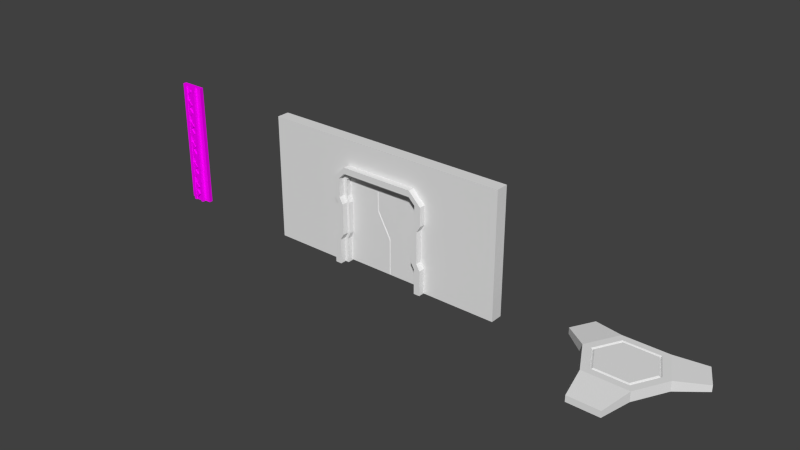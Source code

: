 # Source: ProductionAssets.blend  (saved by Blender 2.74.0; exported with 4.5.12 LTS)
import bpy
from mathutils import Matrix  # noqa: F401  (used for matrix-valued properties, if any)

bpy.ops.wm.read_factory_settings(use_empty=True)
scene = bpy.context.scene
scene.name = 'Main'

# ---- collections
col_collection_1 = bpy.data.collections.new('Collection 1'); scene.collection.children.link(col_collection_1)

# ---- images (referenced by path relative to the original .blend; pixels are not part of the script)
import os
ASSET_DIR = os.environ.get("B2B_ASSET_DIR", "")  # directory of the original .blend (textures are referenced by path, not embedded)
HERE = os.path.dirname(os.path.abspath(__file__))  # packed textures are extracted next to this script under _unpacked/

def load_image(name, relpath, width, height, colorspace="sRGB"):
    """Load a texture the original file referenced (path relative to the .blend, or extracted next to this script)."""
    p = next((c for c in (os.path.join(HERE, relpath), os.path.join(ASSET_DIR, relpath)) if relpath and os.path.exists(c)), "")
    if p:
        img = bpy.data.images.load(p, check_existing=True)
        img.name = name
    else:  # same state as the original file: an image datablock whose file is absent (Cycles renders it pink)
        img = bpy.data.images.new(name, width, height)
        img.source = "FILE"
        img.filepath = "//" + (relpath or name)
    img.colorspace_settings.name = colorspace
    return img
img_button_001 = load_image('Button.001', 'Textures/ButtonIllumination-ColorMap.png', 1024, 1024, 'sRGB')
img_lightbar_000 = load_image('LightBar.000', 'Textures/LightBarIllumination.png', 1024, 1024, 'sRGB')

# ---- materials (node trees are filled in below, after node groups)
mat_material_001 = bpy.data.materials.new('Material.001')
mat_material_001.alpha_threshold = 0.0
mat_material_001.roughness = 0.5
mat_material_001.line_color = (0.0, 0.0, 0.0, 1.0)
mat_buttonmaterial_001 = bpy.data.materials.new('ButtonMaterial.001')
mat_buttonmaterial_001.alpha_threshold = 0.0
mat_buttonmaterial_001.roughness = 0.5
mat_lightbar_000 = bpy.data.materials.new('LightBar.000')
mat_lightbar_000.alpha_threshold = 0.0
mat_lightbar_000.roughness = 0.5

# ---- material node trees
mat_buttonmaterial_001.use_nodes = True; mat_buttonmaterial_001.node_tree.nodes.clear()
_N = mat_buttonmaterial_001.node_tree.nodes; _L = mat_buttonmaterial_001.node_tree.links
n0 = _N.new('ShaderNodeOutputMaterial'); n0.name = 'Material Output'; n0.location = (300, 300)
n1 = _N.new('ShaderNodeBsdfDiffuse'); n1.name = 'Diffuse BSDF'; n1.location = (10, 300)
n2 = _N.new('ShaderNodeTexImage'); n2.name = 'Image Texture'; n2.location = (-158, 311)
n2.width = 140
n2.image = img_button_001
_L.new(n1.outputs[0], n0.inputs[0])
n0.is_active_output = True
mat_lightbar_000.use_nodes = True; mat_lightbar_000.node_tree.nodes.clear()
_N = mat_lightbar_000.node_tree.nodes; _L = mat_lightbar_000.node_tree.links
n0 = _N.new('ShaderNodeOutputMaterial'); n0.name = 'Material Output'; n0.location = (300, 300)
n1 = _N.new('ShaderNodeBsdfDiffuse'); n1.name = 'Diffuse BSDF'; n1.location = (10, 300)
n2 = _N.new('ShaderNodeTexImage'); n2.name = 'Image Texture'; n2.location = (-172, 341)
n2.width = 140
n2.image = img_lightbar_000
_L.new(n1.outputs[0], n0.inputs[0])
_L.new(n2.outputs[0], n1.inputs[0])
n0.is_active_output = True

# ---- world
world_world = bpy.data.worlds.new('World'); scene.world = world_world
world_world.color = (0.05088, 0.05088, 0.05088)
world_world.use_sun_shadow = False
world_world.sun_shadow_jitter_overblur = 0.0
world_world.cycles.sampling_method = 'MANUAL'
world_world.cycles.sample_map_resolution = 256

# ---- meshes
me_doorframemesh = bpy.data.meshes.new('DoorFrameMesh')
me_doorframemesh.from_pydata([(-3.5, 1.0, 0.0), (-3.5, -1.0, 0.0), (-4.0, -1.0, 0.0), (-4.0, 1.0, 0.0), (-3.5, 1.0, 2.0), (-3.5, -1.0, 2.0), (-4.0, -1.0, 2.0), (-4.0, 1.0, 2.0), (-3.2, 1.0, 2.5), (-3.2, -1.0, 2.5), (-3.7, -1.0, 2.5), (-3.7, 1.0, 2.5), (-3.2, 1.0, 5.0), (-3.2, -1.0, 5.0), (-3.7, -1.0, 5.0), (-3.7, 1.0, 5.0), (-3.5, 1.0, 5.5), (-3.5, -1.0, 5.5), (-4.0, -1.0, 5.5), (-4.0, 1.0, 5.5), (-3.5, 1.0, 7.0), (-3.5, -1.0, 7.0), (-4.0, -1.0, 7.0), (-4.0, 1.0, 7.0), (-3.0, 1.0, 7.5), (-3.0, -1.0, 7.5), (-3.0, -1.0, 8.0), (-3.0, 1.0, 8.0), (0.0, 1.0, 7.5), (0.0, -1.0, 7.5), (0.0, -1.0, 8.0), (0.0, 1.0, 8.0), (-3.5, 0.5, 0.0), (-3.5, -0.5, 0.0), (-4.0, -0.5, 0.0), (-4.0, 0.5, 0.0), (-3.5, 0.5, 2.0), (-3.5, -0.5, 2.0), (-4.0, -0.5, 2.0), (-4.0, 0.5, 2.0), (-3.2, 0.5, 2.5), (-3.2, -0.5, 2.5), (-3.7, -0.5, 2.5), (-3.7, 0.5, 2.5), (-3.2, 0.5, 5.0), (-3.2, -0.5, 5.0), (-3.7, -0.5, 5.0), (-3.7, 0.5, 5.0), (-3.5, 0.5, 5.5), (-3.5, -0.5, 5.5), (-4.0, -0.5, 5.5), (-4.0, 0.5, 5.5), (-3.5, 0.5, 7.0), (-3.5, -0.5, 7.0), (-4.0, -0.5, 7.0), (-4.0, 0.5, 7.0), (-3.0, 0.5, 7.5), (-3.0, -0.5, 7.5), (-3.0, -0.5, 8.0), (-3.0, 0.5, 8.0), (0.0, 0.5, 7.5), (0.0, -0.5, 7.5), (0.0, -0.5, 8.0), (0.0, 0.5, 8.0), (-10.0, -0.5, 0.0), (-10.0, 0.5, 0.0), (-10.0, -0.5, 2.0), (-10.0, 0.5, 2.0), (-10.0, -0.5, 2.5), (-10.0, 0.5, 2.5), (-10.0, -0.5, 5.0), (-10.0, 0.5, 5.0), (-10.0, -0.5, 5.5), (-10.0, 0.5, 5.5), (-10.0, -0.5, 10.0), (-10.0, 0.5, 10.0), (-3.0, -0.5, 10.0), (-3.0, 0.5, 10.0), (0.0, -0.5, 10.0), (0.0, 0.5, 10.0), (-3.2, 0.5, 0.0), (-3.2, -0.5, 0.0), (-3.2, 0.5, 2.0), (-3.2, -0.5, 2.0), (-3.0, 0.5, 2.5), (-3.0, -0.5, 2.5), (-3.0, 0.5, 5.0), (-3.0, -0.5, 5.0), (-3.2, 0.5, 5.5), (-3.2, -0.5, 5.5), (-3.2, 0.5, 6.8), (-3.2, -0.5, 6.8), (-2.8, 0.5, 7.2), (-2.8, -0.5, 7.2), (0.0, 0.5, 7.2), (0.0, -0.5, 7.2)], [], [(33, 1, 2, 34), (38, 6, 10, 42), (33, 37, 5, 1), (1, 5, 6, 2), (35, 39, 7, 3), (4, 0, 3, 7), (42, 10, 14, 46), (6, 5, 9, 10), (4, 7, 11, 8), (36, 4, 8, 40), (46, 14, 18, 50), (10, 9, 13, 14), (8, 11, 15, 12), (40, 8, 12, 44), (50, 18, 22, 54), (14, 13, 17, 18), (12, 15, 19, 16), (44, 12, 16, 48), (54, 22, 26, 58), (18, 17, 21, 22), (16, 19, 23, 20), (48, 16, 20, 52), (58, 26, 30, 62), (22, 21, 25, 26), (20, 23, 27, 24), (52, 20, 24, 56), (26, 25, 29, 30), (24, 27, 31, 28), (56, 24, 28, 60), (25, 57, 61, 29), (57, 53, 91, 93), (21, 53, 57, 25), (33, 32, 80, 81), (27, 59, 63, 31), (38, 42, 68, 66), (17, 49, 53, 21), (40, 44, 86, 84), (23, 55, 59, 27), (51, 47, 71, 73), (13, 45, 49, 17), (53, 49, 89, 91), (19, 51, 55, 23), (58, 62, 78, 76), (9, 41, 45, 13), (36, 40, 84, 82), (15, 47, 51, 19), (47, 43, 69, 71), (5, 37, 41, 9), (60, 61, 95, 94), (11, 43, 47, 15), (54, 58, 76, 74), (2, 6, 38, 34), (34, 38, 66, 64), (0, 4, 36, 32), (49, 45, 87, 89), (7, 39, 43, 11), (50, 54, 74, 72), (0, 32, 35, 3), (32, 33, 34, 35), (77, 76, 78, 79), (75, 74, 76, 77), (73, 72, 74, 75), (71, 70, 72, 73), (69, 68, 70, 71), (64, 66, 67, 65), (67, 66, 68, 69), (55, 51, 73, 75), (39, 35, 65, 67), (62, 63, 79, 78), (42, 46, 70, 68), (59, 55, 75, 77), (46, 50, 72, 70), (35, 34, 64, 65), (63, 59, 77, 79), (43, 39, 67, 69), (93, 92, 94, 95), (91, 90, 92, 93), (89, 88, 90, 91), (87, 86, 88, 89), (85, 84, 86, 87), (83, 82, 84, 85), (80, 82, 83, 81), (32, 36, 82, 80), (61, 57, 93, 95), (44, 48, 88, 86), (48, 52, 90, 88), (41, 37, 83, 85), (52, 56, 92, 90), (45, 41, 85, 87), (37, 33, 81, 83), (56, 60, 94, 92)])
me_doorframemesh.materials.append(mat_material_001)
me_doorframemesh.use_remesh_preserve_volume = False
me_doorframemesh.use_remesh_preserve_attributes = False
me_doorframemesh.use_mirror_vertex_groups = False
me_doorframemesh.update()
me_doorframemesh.normals_split_custom_set([tuple(v) for v in zip(*[iter([0.0, 0.0, -1.0, 0.0, 0.0, -1.0, 0.0, 0.0, -1.0, 0.0, 0.0, -1.0, -0.8575, 8.178e-07, 0.5145, -0.8575, 8.178e-07, 0.5145, -0.8575, 8.178e-07, 0.5145, -0.8575, 8.178e-07, 0.5145, 1.0, -9.537e-07, 1.788e-07, 1.0, -9.537e-07, 1.788e-07, 1.0, -9.537e-07, 1.788e-07, 1.0, -9.537e-07, 1.788e-07, -1.132e-06, -1.0, -1.192e-07, -1.132e-06, -1.0, -1.192e-07, -1.132e-06, -1.0, -1.192e-07, -1.132e-06, -1.0, -1.192e-07, -1.0, 4.768e-07, -1.192e-07, -1.0, 4.768e-07, -1.192e-07, -1.0, 4.768e-07, -1.192e-07, -1.0, 4.768e-07, -1.192e-07, 9.537e-07, 1.0, 1.788e-07, 9.537e-07, 1.0, 1.788e-07, 9.537e-07, 1.0, 1.788e-07, 9.537e-07, 1.0, 1.788e-07, -1.0, 7.629e-07, 0.0, -1.0, 7.629e-07, 0.0, -1.0, 7.629e-07, 0.0, -1.0, 7.629e-07, 0.0, -1.907e-06, -1.0, 1.192e-06, -1.907e-06, -1.0, 1.192e-06, -1.907e-06, -1.0, 1.192e-06, -1.907e-06, -1.0, 1.192e-06, 1.073e-06, 1.0, -4.768e-07, 1.073e-06, 1.0, -4.768e-07, 1.073e-06, 1.0, -4.768e-07, 1.073e-06, 1.0, -4.768e-07, 0.8575, -8.178e-07, -0.5145, 0.8575, -8.178e-07, -0.5145, 0.8575, -8.178e-07, -0.5145, 0.8575, -8.178e-07, -0.5145, -0.8575, 8.178e-07, -0.5145, -0.8575, 8.178e-07, -0.5145, -0.8575, 8.178e-07, -0.5145, -0.8575, 8.178e-07, -0.5145, -1.907e-06, -1.0, 0.0, -1.907e-06, -1.0, 0.0, -1.907e-06, -1.0, 0.0, -1.907e-06, -1.0, 0.0, 1.073e-06, 1.0, 0.0, 1.073e-06, 1.0, 0.0, 1.073e-06, 1.0, 0.0, 1.073e-06, 1.0, 0.0, 1.0, -7.629e-07, 0.0, 1.0, -7.629e-07, 0.0, 1.0, -7.629e-07, 0.0, 1.0, -7.629e-07, 0.0, -1.0, 1.272e-06, 0.0, -1.0, 1.272e-06, 0.0, -1.0, 1.272e-06, 0.0, -1.0, 1.272e-06, 0.0, -1.907e-06, -1.0, -1.192e-06, -1.907e-06, -1.0, -1.192e-06, -1.907e-06, -1.0, -1.192e-06, -1.907e-06, -1.0, -1.192e-06, 1.073e-06, 1.0, 4.768e-07, 1.073e-06, 1.0, 4.768e-07, 1.073e-06, 1.0, 4.768e-07, 1.073e-06, 1.0, 4.768e-07, 0.8575, -8.178e-07, 0.5145, 0.8575, -8.178e-07, 0.5145, 0.8575, -8.178e-07, 0.5145, 0.8575, -8.178e-07, 0.5145, -0.7071, 3.372e-07, 0.7071, -0.7071, 3.372e-07, 0.7071, -0.7071, 3.372e-07, 0.7071, -0.7071, 3.372e-07, 0.7071, -1.907e-06, -1.0, 0.0, -1.907e-06, -1.0, 0.0, -1.907e-06, -1.0, 0.0, -1.907e-06, -1.0, 0.0, 1.073e-06, 1.0, 0.0, 1.073e-06, 1.0, 0.0, 1.073e-06, 1.0, 0.0, 1.073e-06, 1.0, 0.0, 1.0, -1.272e-06, 0.0, 1.0, -1.272e-06, 0.0, 1.0, -1.272e-06, 0.0, 1.0, -1.272e-06, 0.0, 0.0, 0.0, 1.0, 0.0, 0.0, 1.0, 0.0, 0.0, 1.0, 0.0, 0.0, 1.0, -8.742e-07, -1.0, 1.113e-06, -8.742e-07, -1.0, 1.113e-06, -8.742e-07, -1.0, 1.113e-06, -8.742e-07, -1.0, 1.113e-06, 3.576e-07, 1.0, -6.358e-07, 3.576e-07, 1.0, -6.358e-07, 3.576e-07, 1.0, -6.358e-07, 3.576e-07, 1.0, -6.358e-07, 0.7071, -3.372e-07, -0.7071, 0.7071, -3.372e-07, -0.7071, 0.7071, -3.372e-07, -0.7071, 0.7071, -3.372e-07, -0.7071, 0.0, -1.0, 0.0, 0.0, -1.0, 0.0, 0.0, -1.0, 0.0, 0.0, -1.0, 0.0, 0.0, 1.0, 0.0, 0.0, 1.0, 0.0, 0.0, 1.0, 0.0, 0.0, 1.0, 0.0, 0.0, 0.0, -1.0, 0.0, 0.0, -1.0, 0.0, 0.0, -1.0, 0.0, 0.0, -1.0, 0.0, 0.0, -1.0, 0.0, 0.0, -1.0, 0.0, 0.0, -1.0, 0.0, 0.0, -1.0, 0.0, -1.0, 0.0, 0.0, -1.0, 0.0, 0.0, -1.0, 0.0, 0.0, -1.0, 0.0, 0.7071, -6.743e-07, -0.7071, 0.7071, -6.743e-07, -0.7071, 0.7071, -6.743e-07, -0.7071, 0.7071, -6.743e-07, -0.7071, 0.0, 0.0, -1.0, 0.0, 0.0, -1.0, 0.0, 0.0, -1.0, 0.0, 0.0, -1.0, 0.0, 0.0, 1.0, 0.0, 0.0, 1.0, 0.0, 0.0, 1.0, 0.0, 0.0, 1.0, 0.0, -1.0, 0.0, 0.0, -1.0, 0.0, 0.0, -1.0, 0.0, 0.0, -1.0, 0.0, 1.0, -1.272e-06, 0.0, 1.0, -1.272e-06, 0.0, 1.0, -1.272e-06, 0.0, 1.0, -1.272e-06, 0.0, 0.0, 1.0, 0.0, 0.0, 1.0, 0.0, 0.0, 1.0, 0.0, 0.0, 1.0, 0.0, -0.7071, 0.0, 0.7071, -0.7071, 0.0, 0.7071, -0.7071, 0.0, 0.7071, -0.7071, 0.0, 0.7071, 0.0, 1.0, 0.0, 0.0, 1.0, 0.0, 0.0, 1.0, 0.0, 0.0, 1.0, 0.0, 0.8575, -1.636e-06, 0.5145, 0.8575, -1.636e-06, 0.5145, 0.8575, -1.636e-06, 0.5145, 0.8575, -1.636e-06, 0.5145, 0.0, -1.0, 0.0, 0.0, -1.0, 0.0, 0.0, -1.0, 0.0, 0.0, -1.0, 0.0, -1.0, 0.0, 0.0, -1.0, 0.0, 0.0, -1.0, 0.0, 0.0, -1.0, 0.0, 0.0, 0.0, -1.0, 0.0, 0.0, -1.0, 0.0, 0.0, -1.0, 0.0, 0.0, -1.0, 0.0, 1.0, -1.526e-06, 0.0, 1.0, -1.526e-06, 0.0, 1.0, -1.526e-06, 0.0, 1.0, -1.526e-06, 0.0, 0.0, 1.0, 0.0, 0.0, 1.0, 0.0, 0.0, 1.0, 0.0, 0.0, 1.0, 0.0, -0.8575, 0.0, -0.5145, -0.8575, 0.0, -0.5145, -0.8575, 0.0, -0.5145, -0.8575, 0.0, -0.5145, 0.0, 1.0, 0.0, 0.0, 1.0, 0.0, 0.0, 1.0, 0.0, 0.0, 1.0, 0.0, 0.8575, -1.636e-06, -0.5145, 0.8575, -1.636e-06, -0.5145, 0.8575, -1.636e-06, -0.5145, 0.8575, -1.636e-06, -0.5145, 1.0, 0.0, 0.0, 1.0, 0.0, 0.0, 1.0, 0.0, 0.0, 1.0, 0.0, 0.0, -1.0, 0.0, 0.0, -1.0, 0.0, 0.0, -1.0, 0.0, 0.0, -1.0, 0.0, 0.0, 0.0, -1.0, 0.0, 0.0, -1.0, 0.0, 0.0, -1.0, 0.0, 0.0, -1.0, 0.0, -1.0, 0.0, -1.192e-07, -1.0, 0.0, -1.192e-07, -1.0, 0.0, -1.192e-07, -1.0, 0.0, -1.192e-07, 0.0, -1.0, 0.0, 0.0, -1.0, 0.0, 0.0, -1.0, 0.0, 0.0, -1.0, 0.0, 1.0, -4.768e-07, -1.192e-07, 1.0, -4.768e-07, -1.192e-07, 1.0, -4.768e-07, -1.192e-07, 1.0, -4.768e-07, -1.192e-07, 0.0, -1.0, 0.0, 0.0, -1.0, 0.0, 0.0, -1.0, 0.0, 0.0, -1.0, 0.0, -0.8575, 0.0, 0.5145, -0.8575, 0.0, 0.5145, -0.8575, 0.0, 0.5145, -0.8575, 0.0, 0.5145, 0.0, -1.0, 0.0, 0.0, -1.0, 0.0, 0.0, -1.0, 0.0, 0.0, -1.0, 0.0, 0.0, 0.0, -1.0, 0.0, 0.0, -1.0, 0.0, 0.0, -1.0, 0.0, 0.0, -1.0, 0.0, 0.0, -1.0, 0.0, 0.0, -1.0, 0.0, 0.0, -1.0, 0.0, 0.0, -1.0, 0.0, 0.0, 1.0, 0.0, 0.0, 1.0, 0.0, 0.0, 1.0, 0.0, 0.0, 1.0, 0.0, 0.0, 1.0, 0.0, 0.0, 1.0, 0.0, 0.0, 1.0, 0.0, 0.0, 1.0, -1.0, 0.0, 0.0, -1.0, 0.0, 0.0, -1.0, 0.0, 0.0, -1.0, 0.0, 0.0, -1.0, 0.0, 0.0, -1.0, 0.0, 0.0, -1.0, 0.0, 0.0, -1.0, 0.0, 0.0, -1.0, 0.0, 0.0, -1.0, 0.0, 0.0, -1.0, 0.0, 0.0, -1.0, 0.0, 0.0, -1.0, 0.0, 0.0, -1.0, 0.0, 0.0, -1.0, 0.0, 0.0, -1.0, 0.0, 0.0, -1.0, 0.0, 0.0, -1.0, 0.0, 0.0, -1.0, 0.0, 0.0, -1.0, 0.0, 0.0, 0.0, 1.0, 0.0, 0.0, 1.0, 0.0, 0.0, 1.0, 0.0, 0.0, 1.0, 0.0, 0.0, 1.0, 0.0, 0.0, 1.0, 0.0, 0.0, 1.0, 0.0, 0.0, 1.0, 0.0, 1.0, 0.0, 0.0, 1.0, 0.0, 0.0, 1.0, 0.0, 0.0, 1.0, 0.0, 0.0, 0.0, -1.0, 0.0, 0.0, -1.0, 0.0, 0.0, -1.0, 0.0, 0.0, -1.0, 0.0, 0.0, 1.0, 0.0, 0.0, 1.0, 0.0, 0.0, 1.0, 0.0, 0.0, 1.0, 0.0, 0.0, -1.0, 0.0, 0.0, -1.0, 0.0, 0.0, -1.0, 0.0, 0.0, -1.0, 0.0, 0.0, 0.0, -1.0, 0.0, 0.0, -1.0, 0.0, 0.0, -1.0, 0.0, 0.0, -1.0, 0.0, 1.0, 0.0, 0.0, 1.0, 0.0, 0.0, 1.0, 0.0, 0.0, 1.0, 0.0, 0.0, 1.0, 0.0, 0.0, 1.0, 0.0, 0.0, 1.0, 0.0, 0.0, 1.0, 0.0, 0.0, 0.0, -1.0, 0.0, 0.0, -1.0, 0.0, 0.0, -1.0, 0.0, 0.0, -1.0, 0.7071, 0.0, -0.7071, 0.7071, 0.0, -0.7071, 0.7071, 0.0, -0.7071, 0.7071, 0.0, -0.7071, 1.0, 0.0, 0.0, 1.0, 0.0, 0.0, 1.0, 0.0, 0.0, 1.0, 0.0, 0.0, 0.9285, 0.0, 0.3714, 0.9285, 0.0, 0.3714, 0.9285, 0.0, 0.3714, 0.9285, 0.0, 0.3714, 1.0, 0.0, 0.0, 1.0, 0.0, 0.0, 1.0, 0.0, 0.0, 1.0, 0.0, 0.0, 0.9285, 0.0, -0.3714, 0.9285, 0.0, -0.3714, 0.9285, 0.0, -0.3714, 0.9285, 0.0, -0.3714, 1.0, 0.0, 0.0, 1.0, 0.0, 0.0, 1.0, 0.0, 0.0, 1.0, 0.0, 0.0, 0.0, 1.0, 0.0, 0.0, 1.0, 0.0, 0.0, 1.0, 0.0, 0.0, 1.0, 0.0, 0.0, -1.0, 0.0, 0.0, -1.0, 0.0, 0.0, -1.0, 0.0, 0.0, -1.0, 0.0, 0.0, 1.0, 0.0, 0.0, 1.0, 0.0, 0.0, 1.0, 0.0, 0.0, 1.0, 0.0, 0.0, 1.0, 0.0, 0.0, 1.0, 0.0, 0.0, 1.0, 0.0, 0.0, 1.0, 0.0, 0.0, -1.0, 0.0, 0.0, -1.0, 0.0, 0.0, -1.0, 0.0, 0.0, -1.0, 0.0, 0.0, 1.0, 0.0, 0.0, 1.0, 0.0, 0.0, 1.0, 0.0, 0.0, 1.0, 0.0, 0.0, -1.0, 0.0, 0.0, -1.0, 0.0, 0.0, -1.0, 0.0, 0.0, -1.0, 0.0, 0.0, -1.0, 0.0, 0.0, -1.0, 0.0, 0.0, -1.0, 0.0, 0.0, -1.0, 0.0, 0.0, 1.0, 0.0, 0.0, 1.0, 0.0, 0.0, 1.0, 0.0, 0.0, 1.0, 0.0])] * 3)])
me_doorleftmesh = bpy.data.meshes.new('DoorLeftMesh')
me_doorleftmesh.from_pydata([(-5.0, -0.1, 0.0), (-5.0, -0.1, 3.0), (-5.0, 0.1, 0.0), (-5.0, 0.1, 3.0), (-0.4, -0.1, 0.0), (-0.4, -0.1, 3.0), (-0.4, 0.1, 0.0), (-0.4, 0.1, 3.0), (-5.0, -0.1, 5.0), (-5.0, 0.1, 5.0), (-1.5, -0.1, 5.0), (-1.5, 0.1, 5.0), (-5.0, -0.1, 7.7), (-5.0, 0.1, 7.7), (-1.5, -0.1, 7.7), (-1.5, 0.1, 7.7)], [], [(1, 3, 2, 0), (3, 7, 6, 2), (7, 5, 4, 6), (5, 1, 0, 4), (0, 2, 6, 4), (1, 5, 10, 8), (8, 10, 14, 12), (5, 7, 11, 10), (7, 3, 9, 11), (3, 1, 8, 9), (14, 15, 13, 12), (10, 11, 15, 14), (11, 9, 13, 15), (9, 8, 12, 13)])
me_doorleftmesh.materials.append(mat_material_001)
me_doorleftmesh.use_remesh_preserve_volume = False
me_doorleftmesh.use_remesh_preserve_attributes = False
me_doorleftmesh.use_mirror_vertex_groups = False
me_doorleftmesh.update()
me_doorleftmesh.normals_split_custom_set([tuple(v) for v in zip(*[iter([-1.0, 0.0, 0.0, -1.0, 0.0, 0.0, -1.0, 0.0, 0.0, -1.0, 0.0, 0.0, 0.0, 1.0, 0.0, 0.0, 1.0, 0.0, 0.0, 1.0, 0.0, 0.0, 1.0, 0.0, 1.0, 0.0, 0.0, 1.0, 0.0, 0.0, 1.0, 0.0, 0.0, 1.0, 0.0, 0.0, 0.0, -1.0, 0.0, 0.0, -1.0, 0.0, 0.0, -1.0, 0.0, 0.0, -1.0, 0.0, 0.0, 0.0, -1.0, 0.0, 0.0, -1.0, 0.0, 0.0, -1.0, 0.0, 0.0, -1.0, 0.0, -1.0, 0.0, 0.0, -1.0, 0.0, 0.0, -1.0, 0.0, 0.0, -1.0, 0.0, 0.0, -1.0, 0.0, 0.0, -1.0, 0.0, 0.0, -1.0, 0.0, 0.0, -1.0, 0.0, 0.8762, 0.0, 0.4819, 0.8762, 0.0, 0.4819, 0.8762, 0.0, 0.4819, 0.8762, 0.0, 0.4819, 0.0, 1.0, 0.0, 0.0, 1.0, 0.0, 0.0, 1.0, 0.0, 0.0, 1.0, 0.0, -1.0, 0.0, 0.0, -1.0, 0.0, 0.0, -1.0, 0.0, 0.0, -1.0, 0.0, 0.0, 0.0, 0.0, 1.0, 0.0, 0.0, 1.0, 0.0, 0.0, 1.0, 0.0, 0.0, 1.0, 1.0, 0.0, 0.0, 1.0, 0.0, 0.0, 1.0, 0.0, 0.0, 1.0, 0.0, 0.0, 0.0, 1.0, 0.0, 0.0, 1.0, 0.0, 0.0, 1.0, 0.0, 0.0, 1.0, 0.0, -1.0, 0.0, 0.0, -1.0, 0.0, 0.0, -1.0, 0.0, 0.0, -1.0, 0.0, 0.0])] * 3)])
me_doorrightmesh = bpy.data.meshes.new('DoorRightMesh')
me_doorrightmesh.from_pydata([(5.0, -0.1, 7.7), (5.0, -0.1, 5.0), (5.0, 0.1, 7.7), (5.0, 0.1, 5.0), (0.4, -0.1, 7.7), (0.4, -0.1, 5.0), (0.4, 0.1, 7.7), (0.4, 0.1, 5.0), (5.0, -0.1, 3.0), (5.0, 0.1, 3.0), (1.5, -0.1, 3.0), (1.5, 0.1, 3.0), (5.0, -0.1, 0.0), (5.0, 0.1, 0.0), (1.5, -0.1, 0.0), (1.5, 0.1, 0.0)], [], [(1, 3, 2, 0), (3, 7, 6, 2), (7, 5, 4, 6), (5, 1, 0, 4), (0, 2, 6, 4), (1, 5, 10, 8), (8, 10, 14, 12), (5, 7, 11, 10), (7, 3, 9, 11), (3, 1, 8, 9), (14, 15, 13, 12), (10, 11, 15, 14), (11, 9, 13, 15), (9, 8, 12, 13)])
me_doorrightmesh.materials.append(mat_material_001)
me_doorrightmesh.use_remesh_preserve_volume = False
me_doorrightmesh.use_remesh_preserve_attributes = False
me_doorrightmesh.use_mirror_vertex_groups = False
me_doorrightmesh.update()
me_doorrightmesh.normals_split_custom_set([tuple(v) for v in zip(*[iter([1.0, 0.0, 0.0, 1.0, 0.0, 0.0, 1.0, 0.0, 0.0, 1.0, 0.0, 0.0, 0.0, 1.0, 0.0, 0.0, 1.0, 0.0, 0.0, 1.0, 0.0, 0.0, 1.0, 0.0, -1.0, 0.0, 0.0, -1.0, 0.0, 0.0, -1.0, 0.0, 0.0, -1.0, 0.0, 0.0, 0.0, -1.0, 0.0, 0.0, -1.0, 0.0, 0.0, -1.0, 0.0, 0.0, -1.0, 0.0, 0.0, 0.0, 1.0, 0.0, 0.0, 1.0, 0.0, 0.0, 1.0, 0.0, 0.0, 1.0, 0.0, -1.0, 0.0, 0.0, -1.0, 0.0, 0.0, -1.0, 0.0, 0.0, -1.0, 0.0, 0.0, -1.0, 0.0, 0.0, -1.0, 0.0, 0.0, -1.0, 0.0, 0.0, -1.0, 0.0, -0.8762, 0.0, -0.4819, -0.8762, 0.0, -0.4819, -0.8762, 0.0, -0.4819, -0.8762, 0.0, -0.4819, 0.0, 1.0, 0.0, 0.0, 1.0, 0.0, 0.0, 1.0, 0.0, 0.0, 1.0, 0.0, 1.0, 0.0, 0.0, 1.0, 0.0, 0.0, 1.0, 0.0, 0.0, 1.0, 0.0, 0.0, 0.0, 0.0, -1.0, 0.0, 0.0, -1.0, 0.0, 0.0, -1.0, 0.0, 0.0, -1.0, -1.0, 0.0, 0.0, -1.0, 0.0, 0.0, -1.0, 0.0, 0.0, -1.0, 0.0, 0.0, 0.0, 1.0, 0.0, 0.0, 1.0, 0.0, 0.0, 1.0, 0.0, 0.0, 1.0, 0.0, 1.0, 0.0, 0.0, 1.0, 0.0, 0.0, 1.0, 0.0, 0.0, 1.0, 0.0, 0.0])] * 3)])
me_buttonmesh_001 = bpy.data.meshes.new('ButtonMesh.001')
me_buttonmesh_001.from_pydata([(-1.8, -2.6, 0.0), (-1.8, -2.6, 0.8), (-1.8, 2.6, 0.0), (-1.8, 2.6, 0.8), (1.8, -2.6, 0.0), (1.8, -2.6, 0.8), (1.8, 2.6, 0.0), (1.8, 2.6, 0.8), (-3.2, 0.0, 0.8), (-3.2, 0.0, 0.0), (3.2, 0.0, 0.8), (3.2, 0.0, 0.0), (-1.26, -5.1, 0.0), (-1.26, -5.1, 0.5), (-5.19, 1.59, 0.5), (-4.21, 3.41, 0.5), (-4.21, 3.41, 0.0), (4.21, 3.41, 0.5), (4.21, 3.41, 0.0), (1.26, -5.1, 0.5), (1.26, -5.1, 0.0), (5.19, 1.59, 0.0), (-5.19, 1.59, 0.0), (5.19, 1.59, 0.5), (-2.56, 0.0, 0.8), (-1.44, 2.08, 0.8), (1.44, 2.08, 0.8), (2.56, 0.0, 0.8), (1.44, -2.08, 0.8), (-1.44, -2.08, 0.8), (-2.304, 0.0, 0.8), (-1.296, 1.872, 0.8), (1.296, 1.872, 0.8), (2.304, 0.0, 0.8), (1.296, -1.872, 0.8), (-1.296, -1.872, 0.8), (2.432, 0.0, 0.7), (1.368, 1.976, 0.7), (-2.432, 0.0, 0.7), (-1.368, -1.976, 0.7), (1.368, -1.976, 0.7), (-1.368, 1.976, 0.7)], [], [(7, 10, 23, 17), (3, 7, 6, 2), (10, 5, 4, 11), (10, 11, 21, 23), (9, 2, 6, 11), (8, 1, 29, 24), (10, 7, 26, 27), (0, 9, 11, 4), (9, 8, 14, 22), (1, 8, 9, 0), (14, 15, 16, 22), (19, 13, 12, 20), (17, 23, 21, 18), (2, 9, 22, 16), (0, 4, 20, 12), (5, 1, 13, 19), (11, 6, 18, 21), (4, 5, 19, 20), (6, 7, 17, 18), (3, 2, 16, 15), (8, 3, 15, 14), (1, 0, 12, 13), (38, 39, 35, 30), (36, 37, 32, 33), (1, 5, 28, 29), (5, 10, 27, 28), (7, 3, 25, 26), (3, 8, 24, 25), (33, 32, 31, 30), (34, 33, 30, 35), (39, 40, 34, 35), (40, 36, 33, 34), (37, 41, 31, 32), (41, 38, 30, 31), (25, 24, 38, 41), (26, 25, 41, 37), (28, 27, 36, 40), (29, 28, 40, 39), (27, 26, 37, 36), (24, 29, 39, 38)])
_uv = me_buttonmesh_001.uv_layers.new(name='UVMap')
_uv.uv.foreach_set('vector', [0.5522, 0.4941, 0.7015, 0.5916, 0.6102, 0.7303, 0.5057, 0.662, 0.1665, 0.7442, 0.1665, 0.8631, 0.1206, 0.8631, 0.1206, 0.7442, 0.1091, 0.7442, 0.1091, 0.8575, 0.06315, 0.8575, 0.06315, 0.7442, 0.2239, 0.8829, 0.178, 0.8829, 0.178, 0.7442, 0.2067, 0.7442, 0.2015, 0.5916, 0.05224, 0.4941, 0.05224, 0.2432, 0.2015, 0.1456, 0.7015, 0.1456, 0.8507, 0.2432, 0.8209, 0.2683, 0.7015, 0.1902, 0.7015, 0.5916, 0.5522, 0.4941, 0.5821, 0.469, 0.7015, 0.547, 0.3507, 0.4941, 0.2015, 0.5916, 0.2015, 0.1456, 0.3507, 0.2432, 0.2354, 0.7442, 0.2813, 0.7442, 0.2641, 0.8829, 0.2354, 0.8829, 0.05166, 0.8798, 0.05166, 0.993, 0.005741, 0.993, 0.005741, 0.8798, 0.3904, 0.8883, 0.3904, 0.7442, 0.4191, 0.7442, 0.4191, 0.8883, 0.3789, 0.7442, 0.3789, 0.9198, 0.3502, 0.9198, 0.3502, 0.7442, 0.4305, 0.8883, 0.4305, 0.7442, 0.4592, 0.7442, 0.4592, 0.8883, 0.05224, 0.4941, 0.2015, 0.5916, 0.1102, 0.7303, 0.005741, 0.662, 0.3507, 0.4941, 0.3507, 0.2432, 0.4943, 0.2808, 0.4943, 0.4564, 0.8507, 0.4941, 0.8507, 0.2432, 0.9943, 0.2808, 0.9943, 0.4564, 0.2015, 0.1456, 0.05224, 0.2432, 0.005741, 0.07526, 0.1102, 0.006968, 0.06315, 0.8575, 0.1091, 0.8575, 0.09185, 0.993, 0.06315, 0.993, 0.1206, 0.8631, 0.1665, 0.8631, 0.1493, 0.9925, 0.1206, 0.9925, 0.2928, 0.7442, 0.3387, 0.7442, 0.3387, 0.8735, 0.31, 0.8735, 0.7015, 0.1456, 0.5522, 0.2432, 0.5057, 0.07526, 0.6102, 0.006968, 0.05166, 0.8798, 0.005741, 0.8798, 0.005741, 0.7442, 0.03444, 0.7442, 0.7015, 0.1992, 0.8149, 0.2733, 0.8089, 0.2783, 0.7015, 0.2081, 0.7015, 0.5381, 0.5881, 0.464, 0.594, 0.4589, 0.7015, 0.5292, 0.8507, 0.2432, 0.8507, 0.4941, 0.8209, 0.469, 0.8209, 0.2683, 0.8507, 0.4941, 0.7015, 0.5916, 0.7015, 0.547, 0.8209, 0.469, 0.5522, 0.4941, 0.5522, 0.2432, 0.5821, 0.2683, 0.5821, 0.469, 0.5522, 0.2432, 0.7015, 0.1456, 0.7015, 0.1902, 0.5821, 0.2683, 0.7015, 0.5292, 0.594, 0.4589, 0.594, 0.2783, 0.7015, 0.2081, 0.8089, 0.4589, 0.7015, 0.5292, 0.7015, 0.2081, 0.8089, 0.2783, 0.8149, 0.2733, 0.8149, 0.464, 0.8089, 0.4589, 0.8089, 0.2783, 0.8149, 0.464, 0.7015, 0.5381, 0.7015, 0.5292, 0.8089, 0.4589, 0.5881, 0.464, 0.5881, 0.2733, 0.594, 0.2783, 0.594, 0.4589, 0.5881, 0.2733, 0.7015, 0.1992, 0.7015, 0.2081, 0.594, 0.2783, 0.5821, 0.2683, 0.7015, 0.1902, 0.7015, 0.1992, 0.5881, 0.2733, 0.5821, 0.469, 0.5821, 0.2683, 0.5881, 0.2733, 0.5881, 0.464, 0.8209, 0.469, 0.7015, 0.547, 0.7015, 0.5381, 0.8149, 0.464, 0.8209, 0.2683, 0.8209, 0.469, 0.8149, 0.464, 0.8149, 0.2733, 0.7015, 0.547, 0.5821, 0.469, 0.5881, 0.464, 0.7015, 0.5381, 0.7015, 0.1902, 0.8209, 0.2683, 0.8149, 0.2733, 0.7015, 0.1992])
me_buttonmesh_001.materials.append(mat_buttonmaterial_001)
me_buttonmesh_001.use_remesh_preserve_volume = False
me_buttonmesh_001.use_remesh_preserve_attributes = False
me_buttonmesh_001.use_mirror_vertex_groups = False
me_buttonmesh_001.use_paint_bone_selection = False
me_buttonmesh_001.use_paint_mask = True
me_buttonmesh_001.update()
me_lightbarmesh_001 = bpy.data.meshes.new('LightBarMesh.001')
me_lightbarmesh_001.from_pydata([(-0.5, 0.0, 0.0), (-0.5, 0.0, 10.0), (0.5, 0.0, 0.0), (0.5, 0.0, 10.0), (-0.5, -0.5, 0.0), (-0.5, -0.5, 10.0), (0.5, -0.5, 0.0), (0.5, -0.5, 10.0), (0.5, -0.3, 10.0), (0.5, -0.3, 0.0), (-0.5, -0.3, 10.0), (-0.5, -0.3, 0.0), (-1.0, 0.0, 0.0), (-1.0, 0.0, 10.0), (1.0, 0.0, 10.0), (1.0, 0.0, 0.0), (1.0, -0.3, 0.0), (-1.0, -0.3, 10.0), (1.0, -0.3, 10.0), (-1.0, -0.3, 0.0), (-0.3, 0.0, 10.0), (0.3, 0.0, 10.0), (0.3, 0.0, 0.0), (-0.3, 0.0, 0.0), (0.3, -0.5, 10.0), (-0.3, -0.5, 10.0), (-0.3, -0.5, 0.0), (0.3, -0.5, 0.0), (0.3, -0.3, 10.0), (-0.3, -0.3, 10.0), (0.3, -0.3, 0.0), (-0.3, -0.3, 0.0), (0.5, -0.6, 10.0), (0.5, -0.6, 0.0), (-0.3, -0.6, 10.0), (-0.5, -0.6, 10.0), (-0.5, -0.6, 0.0), (0.3, -0.6, 0.0), (0.3, -0.6, 10.0), (-0.3, -0.6, 0.0), (-0.4, -0.4, 9.2), (0.3, -0.4, 9.9), (-0.3, -0.4, 9.1), (0.4, -0.4, 9.8), (-0.2, -0.6, 9.4), (0.1, -0.6, 9.7), (-0.1, -0.6, 9.3), (0.2, -0.6, 9.6), (-0.4, -0.4, 8.9), (0.3, -0.4, 8.2), (-0.3, -0.4, 9.0), (0.4, -0.4, 8.3), (-0.2, -0.6, 8.7), (0.1, -0.6, 8.4), (-0.1, -0.6, 8.8), (0.2, -0.6, 8.5), (-0.4, -0.4, 7.4), (0.3, -0.4, 8.1), (-0.3, -0.4, 7.3), (0.4, -0.4, 8.0), (-0.2, -0.6, 7.6), (0.1, -0.6, 7.9), (-0.1, -0.6, 7.5), (0.2, -0.6, 7.8), (-0.4, -0.4, 7.1), (0.3, -0.4, 6.4), (-0.3, -0.4, 7.2), (0.4, -0.4, 6.5), (-0.2, -0.6, 6.9), (0.1, -0.6, 6.6), (-0.1, -0.6, 7.0), (0.2, -0.6, 6.7), (-0.4, -0.4, 5.6), (0.3, -0.4, 6.3), (-0.3, -0.4, 5.5), (0.4, -0.4, 6.2), (-0.2, -0.6, 5.8), (0.1, -0.6, 6.1), (-0.1, -0.6, 5.7), (0.2, -0.6, 6.0), (-0.4, -0.4, 5.3), (0.3, -0.4, 4.6), (-0.3, -0.4, 5.4), (0.4, -0.4, 4.7), (-0.2, -0.6, 5.1), (0.1, -0.6, 4.8), (-0.1, -0.6, 5.2), (0.2, -0.6, 4.9), (-0.4, -0.4, 3.8), (0.3, -0.4, 4.5), (-0.3, -0.4, 3.7), (0.4, -0.4, 4.4), (-0.2, -0.6, 4.0), (0.1, -0.6, 4.3), (-0.1, -0.6, 3.9), (0.2, -0.6, 4.2), (-0.4, -0.4, 3.5), (0.3, -0.4, 2.8), (-0.3, -0.4, 3.6), (0.4, -0.4, 2.9), (-0.2, -0.6, 3.3), (0.1, -0.6, 3.0), (-0.1, -0.6, 3.4), (0.2, -0.6, 3.1), (-0.4, -0.4, 2.0), (0.3, -0.4, 2.7), (-0.3, -0.4, 1.9), (0.4, -0.4, 2.6), (-0.2, -0.6, 2.2), (0.1, -0.6, 2.5), (-0.1, -0.6, 2.1), (0.2, -0.6, 2.4), (-0.4, -0.4, 1.7), (0.3, -0.4, 1.0), (-0.3, -0.4, 1.8), (0.4, -0.4, 1.1), (-0.2, -0.6, 1.5), (0.1, -0.6, 1.2), (-0.1, -0.6, 1.6), (0.2, -0.6, 1.3), (-0.4, -0.4, 0.2), (0.3, -0.4, 0.9), (-0.3, -0.4, 0.1), (0.4, -0.4, 0.8), (-0.2, -0.6, 0.4), (0.1, -0.6, 0.7), (-0.1, -0.6, 0.3), (0.2, -0.6, 0.6), (-0.1473, -0.5673, 8.75), (-0.1473, -0.4673, 6.95), (-0.1473, -0.4673, 8.75), (-0.1473, -0.5673, 6.95), (0.1527, -0.5673, 8.45), (0.4527, -0.5673, 8.75), (0.1527, -0.4673, 8.45), (0.4527, -0.4673, 8.75), (-0.1473, -0.5673, 9.35), (0.1527, -0.5673, 9.65), (-0.1473, -0.4673, 9.35), (0.1527, -0.4673, 9.65), (0.1527, -0.5673, 9.05), (0.4527, -0.5673, 9.35), (0.1527, -0.4673, 9.05), (0.4527, -0.4673, 9.35), (0.1527, -0.5673, 6.65), (0.4527, -0.5673, 6.95), (0.1527, -0.4673, 6.65), (0.4527, -0.4673, 6.95), (-0.1473, -0.5673, 7.55), (0.1527, -0.5673, 7.85), (-0.1473, -0.4673, 7.55), (0.1527, -0.4673, 7.85), (0.1527, -0.5673, 7.25), (0.4527, -0.5673, 7.55), (0.1527, -0.4673, 7.25), (0.4527, -0.4673, 7.55), (-0.1473, -0.4673, 5.15), (-0.1473, -0.5673, 5.15), (0.1527, -0.5673, 4.85), (0.4527, -0.5673, 5.15), (0.1527, -0.4673, 4.85), (0.4527, -0.4673, 5.15), (-0.1473, -0.5673, 5.75), (0.1527, -0.5673, 6.05), (-0.1473, -0.4673, 5.75), (0.1527, -0.4673, 6.05), (0.1527, -0.5673, 5.45), (0.4527, -0.5673, 5.75), (0.1527, -0.4673, 5.45), (0.4527, -0.4673, 5.75), (-0.1473, -0.4673, 3.35), (-0.1473, -0.5673, 3.35), (0.1527, -0.5673, 3.05), (0.4527, -0.5673, 3.35), (0.1527, -0.4673, 3.05), (0.4527, -0.4673, 3.35), (-0.1473, -0.5673, 3.95), (0.1527, -0.5673, 4.25), (-0.1473, -0.4673, 3.95), (0.1527, -0.4673, 4.25), (0.1527, -0.5673, 3.65), (0.4527, -0.5673, 3.95), (0.1527, -0.4673, 3.65), (0.4527, -0.4673, 3.95), (-0.1473, -0.4673, 1.55), (-0.1473, -0.5673, 1.55), (0.1527, -0.5673, 1.25), (0.4527, -0.5673, 1.55), (0.1527, -0.4673, 1.25), (0.4527, -0.4673, 1.55), (-0.1473, -0.5673, 2.15), (0.1527, -0.5673, 2.45), (-0.1473, -0.4673, 2.15), (0.1527, -0.4673, 2.45), (0.1527, -0.5673, 1.85), (0.4527, -0.5673, 2.15), (0.1527, -0.4673, 1.85), (0.4527, -0.4673, 2.15), (0.1484, -0.5673, 7.847), (0.1484, -0.4673, 6.047), (0.1484, -0.4673, 7.847), (0.1484, -0.5673, 6.047), (-0.1516, -0.5673, 7.547), (-0.4516, -0.5673, 7.847), (-0.1516, -0.4673, 7.547), (-0.4516, -0.4673, 7.847), (0.1484, -0.5673, 8.447), (-0.1516, -0.5673, 8.747), (0.1484, -0.4673, 8.447), (-0.1516, -0.4673, 8.747), (-0.1516, -0.5673, 8.147), (-0.4516, -0.5673, 8.447), (-0.1516, -0.4673, 8.147), (-0.4516, -0.4673, 8.447), (-0.1516, -0.5673, 5.747), (-0.4516, -0.5673, 6.047), (-0.1516, -0.4673, 5.747), (-0.4516, -0.4673, 6.047), (0.1484, -0.5673, 6.647), (-0.1516, -0.5673, 6.947), (0.1484, -0.4673, 6.647), (-0.1516, -0.4673, 6.947), (-0.1516, -0.5673, 6.347), (-0.4516, -0.5673, 6.647), (-0.1516, -0.4673, 6.347), (-0.4516, -0.4673, 6.647), (0.1484, -0.4673, 4.247), (0.1484, -0.5673, 4.247), (-0.1516, -0.5673, 3.947), (-0.4516, -0.5673, 4.247), (-0.1516, -0.4673, 3.947), (-0.4516, -0.4673, 4.247), (0.1484, -0.5673, 4.847), (-0.1516, -0.5673, 5.147), (0.1484, -0.4673, 4.847), (-0.1516, -0.4673, 5.147), (-0.1516, -0.5673, 4.547), (-0.4516, -0.5673, 4.847), (-0.1516, -0.4673, 4.547), (-0.4516, -0.4673, 4.847), (0.1484, -0.4673, 2.447), (0.1484, -0.5673, 2.447), (-0.1516, -0.5673, 2.147), (-0.4516, -0.5673, 2.447), (-0.1516, -0.4673, 2.147), (-0.4516, -0.4673, 2.447), (0.1484, -0.5673, 3.047), (-0.1516, -0.5673, 3.347), (0.1484, -0.4673, 3.047), (-0.1516, -0.4673, 3.347), (-0.1516, -0.5673, 2.747), (-0.4516, -0.5673, 3.047), (-0.1516, -0.4673, 2.747), (-0.4516, -0.4673, 3.047), (0.1484, -0.4673, 0.6467), (0.1484, -0.5673, 0.6467), (-0.1516, -0.5673, 0.3467), (-0.4516, -0.5673, 0.6467), (-0.1516, -0.4673, 0.3467), (-0.4516, -0.4673, 0.6467), (0.1484, -0.5673, 1.247), (-0.1516, -0.5673, 1.547), (0.1484, -0.4673, 1.247), (-0.1516, -0.4673, 1.547), (-0.1516, -0.5673, 0.9467), (-0.4516, -0.5673, 1.247), (-0.1516, -0.4673, 0.9467), (-0.4516, -0.4673, 1.247)], [], [(21, 3, 2, 22), (8, 7, 6, 9), (24, 27, 37, 38), (11, 10, 17, 19), (30, 9, 6, 27), (28, 8, 3, 21), (24, 7, 8, 28), (22, 2, 9, 30), (5, 10, 11, 4), (8, 9, 16, 18), (17, 13, 12, 19), (14, 18, 16, 15), (0, 11, 19, 12), (3, 8, 18, 14), (10, 1, 13, 17), (9, 2, 15, 16), (2, 3, 14, 15), (1, 0, 12, 13), (0, 23, 31, 11), (23, 22, 30, 31), (5, 25, 29, 10), (25, 24, 28, 29), (10, 29, 20, 1), (29, 28, 21, 20), (11, 31, 26, 4), (31, 30, 27, 26), (26, 25, 34, 39), (24, 25, 26, 27), (1, 20, 23, 0), (20, 21, 22, 23), (34, 35, 36, 39), (32, 38, 37, 33), (4, 26, 39, 36), (7, 24, 38, 32), (27, 6, 33, 37), (5, 4, 36, 35), (25, 5, 35, 34), (6, 7, 32, 33), (43, 47, 46, 42), (47, 45, 44, 46), (45, 41, 40, 44), (40, 42, 46, 44), (45, 47, 43, 41), (51, 50, 54, 55), (55, 54, 52, 53), (53, 52, 48, 49), (48, 52, 54, 50), (53, 49, 51, 55), (59, 63, 62, 58), (63, 61, 60, 62), (61, 57, 56, 60), (56, 58, 62, 60), (61, 63, 59, 57), (67, 66, 70, 71), (71, 70, 68, 69), (69, 68, 64, 65), (64, 68, 70, 66), (69, 65, 67, 71), (75, 79, 78, 74), (79, 77, 76, 78), (77, 73, 72, 76), (72, 74, 78, 76), (77, 79, 75, 73), (83, 82, 86, 87), (87, 86, 84, 85), (85, 84, 80, 81), (80, 84, 86, 82), (85, 81, 83, 87), (91, 95, 94, 90), (95, 93, 92, 94), (93, 89, 88, 92), (88, 90, 94, 92), (93, 95, 91, 89), (99, 98, 102, 103), (103, 102, 100, 101), (101, 100, 96, 97), (96, 100, 102, 98), (101, 97, 99, 103), (107, 111, 110, 106), (111, 109, 108, 110), (109, 105, 104, 108), (104, 106, 110, 108), (109, 111, 107, 105), (115, 114, 118, 119), (119, 118, 116, 117), (117, 116, 112, 113), (112, 116, 118, 114), (117, 113, 115, 119), (123, 127, 126, 122), (127, 125, 124, 126), (125, 121, 120, 124), (120, 122, 126, 124), (125, 127, 123, 121), (135, 142, 143), (137, 139, 138, 136), (135, 133, 132, 134), (141, 140, 133), (128, 130, 134, 132), (133, 135, 143, 141), (149, 151, 150, 148), (141, 137, 136, 140), (136, 138, 142, 140), (141, 143, 139, 137), (140, 142, 130, 128), (133, 140, 128, 132), (147, 154, 155), (147, 145, 144, 146), (153, 152, 145), (131, 129, 146, 144), (145, 147, 155, 153), (153, 149, 148, 152), (148, 150, 154, 152), (153, 155, 151, 149), (152, 154, 129, 131), (145, 152, 131, 144), (163, 165, 164, 162), (161, 168, 169), (161, 159, 158, 160), (167, 166, 159), (157, 156, 160, 158), (159, 161, 169, 167), (167, 163, 162, 166), (162, 164, 168, 166), (167, 169, 165, 163), (166, 168, 156, 157), (159, 166, 157, 158), (177, 179, 178, 176), (175, 182, 183), (175, 173, 172, 174), (181, 180, 173), (171, 170, 174, 172), (173, 175, 183, 181), (181, 177, 176, 180), (176, 178, 182, 180), (181, 183, 179, 177), (180, 182, 170, 171), (173, 180, 171, 172), (191, 193, 192, 190), (189, 196, 197), (189, 187, 186, 188), (195, 194, 187), (185, 184, 188, 186), (187, 189, 197, 195), (195, 191, 190, 194), (190, 192, 196, 194), (195, 197, 193, 191), (194, 196, 184, 185), (187, 194, 185, 186), (205, 213, 212), (207, 206, 208, 209), (205, 204, 202, 203), (211, 203, 210), (198, 202, 204, 200), (203, 211, 213, 205), (219, 218, 220, 221), (211, 210, 206, 207), (206, 210, 212, 208), (211, 207, 209, 213), (210, 198, 200, 212), (203, 202, 198, 210), (217, 225, 224), (217, 216, 214, 215), (223, 215, 222), (201, 214, 216, 199), (215, 223, 225, 217), (223, 222, 218, 219), (218, 222, 224, 220), (223, 219, 221, 225), (222, 201, 199, 224), (215, 214, 201, 222), (233, 232, 234, 235), (231, 239, 238), (231, 230, 228, 229), (237, 229, 236), (227, 228, 230, 226), (229, 237, 239, 231), (237, 236, 232, 233), (232, 236, 238, 234), (237, 233, 235, 239), (236, 227, 226, 238), (229, 228, 227, 236), (247, 246, 248, 249), (245, 253, 252), (245, 244, 242, 243), (251, 243, 250), (241, 242, 244, 240), (243, 251, 253, 245), (251, 250, 246, 247), (246, 250, 252, 248), (251, 247, 249, 253), (250, 241, 240, 252), (243, 242, 241, 250), (261, 260, 262, 263), (259, 267, 266), (259, 258, 256, 257), (265, 257, 264), (255, 256, 258, 254), (257, 265, 267, 259), (265, 264, 260, 261), (260, 264, 266, 262), (265, 261, 263, 267), (264, 255, 254, 266), (257, 256, 255, 264)])
_uv = me_lightbarmesh_001.uv_layers.new(name='UVMap')
_uv.uv.foreach_set('vector', [0.0989, 0.3557, 0.1121, 0.3557, 0.1121, 0.986, 0.0989, 0.986, 0.3695, 0.3557, 0.3827, 0.3557, 0.3827, 0.986, 0.3695, 0.986, 0.4949, 0.3557, 0.4949, 0.986, 0.4883, 0.986, 0.4883, 0.3557, 0.2111, 0.986, 0.2111, 0.3557, 0.2441, 0.3557, 0.2441, 0.986, 0.5477, 0.3998, 0.5477, 0.3872, 0.5609, 0.3872, 0.5609, 0.3998, 0.5477, 0.5385, 0.5477, 0.5258, 0.5675, 0.5258, 0.5675, 0.5385, 0.5345, 0.5385, 0.5345, 0.5258, 0.5477, 0.5258, 0.5477, 0.5385, 0.5279, 0.3998, 0.5279, 0.3872, 0.5477, 0.3872, 0.5477, 0.3998, 0.3101, 0.3557, 0.3233, 0.3557, 0.3233, 0.986, 0.3101, 0.986, 0.2903, 0.3557, 0.2903, 0.986, 0.2573, 0.986, 0.2573, 0.3557, 0.3365, 0.3557, 0.3563, 0.3557, 0.3563, 0.986, 0.3365, 0.986, 0.4223, 0.986, 0.4025, 0.986, 0.4025, 0.3557, 0.4223, 0.3557, 0.5279, 0.4502, 0.5477, 0.4502, 0.5477, 0.4817, 0.5279, 0.4817, 0.5675, 0.5258, 0.5477, 0.5258, 0.5477, 0.4943, 0.5675, 0.4943, 0.5477, 0.5889, 0.5675, 0.5889, 0.5675, 0.6204, 0.5477, 0.6204, 0.5477, 0.3872, 0.5279, 0.3872, 0.5279, 0.3557, 0.5477, 0.3557, 0.1121, 0.986, 0.1121, 0.3557, 0.1451, 0.3557, 0.1451, 0.986, 0.0461, 0.3557, 0.0461, 0.986, 0.01311, 0.986, 0.01311, 0.3557, 0.5279, 0.4502, 0.5279, 0.4376, 0.5477, 0.4376, 0.5477, 0.4502, 0.5279, 0.4376, 0.5279, 0.3998, 0.5477, 0.3998, 0.5477, 0.4376, 0.5345, 0.5889, 0.5345, 0.5763, 0.5477, 0.5763, 0.5477, 0.5889, 0.5345, 0.5763, 0.5345, 0.5385, 0.5477, 0.5385, 0.5477, 0.5763, 0.5477, 0.5889, 0.5477, 0.5763, 0.5675, 0.5763, 0.5675, 0.5889, 0.5477, 0.5763, 0.5477, 0.5385, 0.5675, 0.5385, 0.5675, 0.5763, 0.5477, 0.4502, 0.5477, 0.4376, 0.5609, 0.4376, 0.5609, 0.4502, 0.5477, 0.4376, 0.5477, 0.3998, 0.5609, 0.3998, 0.5609, 0.4376, 0.5147, 0.3557, 0.5147, 0.986, 0.5081, 0.986, 0.5081, 0.3557, 0.1583, 0.3557, 0.1979, 0.3557, 0.1979, 0.986, 0.1583, 0.986, 0.0461, 0.3557, 0.0593, 0.3557, 0.0593, 0.986, 0.0461, 0.986, 0.0593, 0.3557, 0.0989, 0.3557, 0.0989, 0.986, 0.0593, 0.986, 0.4619, 0.3557, 0.4751, 0.3557, 0.4751, 0.986, 0.4619, 0.986, 0.4355, 0.3557, 0.4487, 0.3557, 0.4487, 0.986, 0.4355, 0.986, 0.5609, 0.4502, 0.5609, 0.4376, 0.5675, 0.4376, 0.5675, 0.4502, 0.5345, 0.5258, 0.5345, 0.5385, 0.5279, 0.5385, 0.5279, 0.5258, 0.5609, 0.3998, 0.5609, 0.3872, 0.5675, 0.3872, 0.5675, 0.3998, 0.3101, 0.3557, 0.3101, 0.986, 0.3035, 0.986, 0.3035, 0.3557, 0.5345, 0.5763, 0.5345, 0.5889, 0.5279, 0.5889, 0.5279, 0.5763, 0.3827, 0.986, 0.3827, 0.3557, 0.3893, 0.3557, 0.3893, 0.986, 0.5411, 0.9589, 0.5279, 0.9462, 0.5279, 0.9273, 0.5411, 0.9147, 0.5598, 0.6776, 0.5504, 0.6776, 0.5504, 0.6508, 0.5598, 0.6508, 0.5411, 0.8895, 0.5279, 0.9021, 0.5279, 0.858, 0.5411, 0.8706, 0.5504, 0.633, 0.5598, 0.633, 0.5598, 0.6508, 0.5504, 0.6508, 0.5504, 0.6776, 0.5598, 0.6776, 0.5598, 0.6954, 0.5504, 0.6954, 0.6428, 0.4124, 0.6428, 0.4565, 0.6296, 0.4439, 0.6296, 0.425, 0.5279, 0.8276, 0.5279, 0.8008, 0.5372, 0.8008, 0.5372, 0.8276, 0.5675, 0.8706, 0.5675, 0.8895, 0.5543, 0.9021, 0.5543, 0.858, 0.5372, 0.783, 0.5372, 0.8008, 0.5279, 0.8008, 0.5279, 0.783, 0.5372, 0.8276, 0.5372, 0.8454, 0.5279, 0.8454, 0.5279, 0.8276, 0.5543, 0.9147, 0.5675, 0.9273, 0.5675, 0.9462, 0.5543, 0.9589, 0.5372, 0.6776, 0.5279, 0.6776, 0.5279, 0.6508, 0.5372, 0.6508, 0.6428, 0.3872, 0.6296, 0.3998, 0.6296, 0.3557, 0.6428, 0.3683, 0.5279, 0.633, 0.5372, 0.633, 0.5372, 0.6508, 0.5279, 0.6508, 0.5279, 0.6776, 0.5372, 0.6776, 0.5372, 0.6954, 0.5279, 0.6954, 0.6087, 0.6897, 0.6087, 0.7338, 0.5955, 0.7212, 0.5955, 0.7023, 0.5598, 0.7258, 0.5598, 0.7526, 0.5504, 0.7526, 0.5504, 0.7258, 0.6351, 0.7591, 0.6351, 0.778, 0.6219, 0.7906, 0.6219, 0.7464, 0.5504, 0.7704, 0.5504, 0.7526, 0.5598, 0.7526, 0.5598, 0.7704, 0.5504, 0.7258, 0.5504, 0.708, 0.5598, 0.708, 0.5598, 0.7258, 0.5807, 0.5057, 0.5939, 0.5183, 0.5939, 0.5372, 0.5807, 0.5498, 0.5279, 0.7258, 0.5372, 0.7258, 0.5372, 0.7526, 0.5279, 0.7526, 0.6087, 0.6645, 0.5955, 0.6771, 0.5955, 0.633, 0.6087, 0.6456, 0.5372, 0.7704, 0.5279, 0.7704, 0.5279, 0.7526, 0.5372, 0.7526, 0.5372, 0.7258, 0.5279, 0.7258, 0.5279, 0.708, 0.5372, 0.708, 0.5939, 0.9147, 0.5939, 0.9589, 0.5807, 0.9462, 0.5807, 0.9273, 0.5504, 0.8276, 0.5504, 0.8008, 0.5598, 0.8008, 0.5598, 0.8276, 0.5939, 0.575, 0.5939, 0.5939, 0.5807, 0.6065, 0.5807, 0.5624, 0.5598, 0.783, 0.5598, 0.8008, 0.5504, 0.8008, 0.5504, 0.783, 0.5598, 0.8276, 0.5598, 0.8454, 0.5504, 0.8454, 0.5504, 0.8276, 0.6219, 0.6897, 0.6351, 0.7023, 0.6351, 0.7212, 0.6219, 0.7338, 0.5823, 0.7526, 0.5729, 0.7526, 0.5729, 0.7258, 0.5823, 0.7258, 0.6203, 0.9462, 0.6071, 0.9589, 0.6071, 0.9147, 0.6203, 0.9273, 0.5729, 0.708, 0.5823, 0.708, 0.5823, 0.7258, 0.5729, 0.7258, 0.5729, 0.7526, 0.5823, 0.7526, 0.5823, 0.7704, 0.5729, 0.7704, 0.6164, 0.4124, 0.6164, 0.4565, 0.6032, 0.4439, 0.6032, 0.425, 0.5823, 0.6508, 0.5823, 0.6776, 0.5729, 0.6776, 0.5729, 0.6508, 0.5939, 0.8706, 0.5939, 0.8895, 0.5807, 0.9021, 0.5807, 0.858, 0.5729, 0.6954, 0.5729, 0.6776, 0.5823, 0.6776, 0.5823, 0.6954, 0.5729, 0.6508, 0.5729, 0.633, 0.5823, 0.633, 0.5823, 0.6508, 0.6219, 0.633, 0.6351, 0.6456, 0.6351, 0.6645, 0.6219, 0.6771, 0.5823, 0.8276, 0.5729, 0.8276, 0.5729, 0.8008, 0.5823, 0.8008, 0.6203, 0.5372, 0.6071, 0.5498, 0.6071, 0.5057, 0.6203, 0.5183, 0.5729, 0.783, 0.5823, 0.783, 0.5823, 0.8008, 0.5729, 0.8008, 0.5729, 0.8276, 0.5823, 0.8276, 0.5823, 0.8454, 0.5729, 0.8454, 0.6203, 0.5624, 0.6203, 0.6065, 0.6071, 0.5939, 0.6071, 0.575, 0.5807, 0.4752, 0.5807, 0.4485, 0.59, 0.4485, 0.59, 0.4752, 0.6087, 0.7591, 0.6087, 0.778, 0.5955, 0.7906, 0.5955, 0.7464, 0.59, 0.4307, 0.59, 0.4485, 0.5807, 0.4485, 0.5807, 0.4307, 0.59, 0.4752, 0.59, 0.4931, 0.5807, 0.4931, 0.5807, 0.4752, 0.6203, 0.9021, 0.6071, 0.8895, 0.6071, 0.8706, 0.6203, 0.858, 0.5807, 0.3735, 0.59, 0.3735, 0.59, 0.4002, 0.5807, 0.4002, 0.6164, 0.3872, 0.6032, 0.3998, 0.6032, 0.3557, 0.6164, 0.3683, 0.59, 0.4181, 0.5807, 0.4181, 0.5807, 0.4002, 0.59, 0.4002, 0.59, 0.3735, 0.5807, 0.3735, 0.5807, 0.3557, 0.59, 0.3557, 0.7813, 0.784, 0.7813, 0.8339, 0.7326, 0.8339, 0.8791, 0.8453, 0.8906, 0.8453, 0.8906, 0.8951, 0.8791, 0.8951, 0.8088, 0.139, 0.8088, 0.1505, 0.7589, 0.1505, 0.7589, 0.139, 0.7298, 0.4668, 0.6954, 0.4316, 0.7298, 0.3963, 0.9056, 0.2622, 0.9056, 0.2507, 0.9554, 0.2507, 0.9554, 0.2622, 0.8088, 0.1505, 0.8088, 0.139, 0.8586, 0.139, 0.8586, 0.1505, 0.9056, 0.1933, 0.9056, 0.1818, 0.9554, 0.1818, 0.9554, 0.1933, 0.7298, 0.4668, 0.6954, 0.5021, 0.6609, 0.4668, 0.6954, 0.4316, 0.8323, 0.2622, 0.8323, 0.2507, 0.8821, 0.2507, 0.8821, 0.2622, 0.8323, 0.2967, 0.8323, 0.2852, 0.8821, 0.2852, 0.8821, 0.2967, 0.3716, 0.01545, 0.3716, 0.003959, 0.4215, 0.003959, 0.4215, 0.01545, 0.7298, 0.3963, 0.6954, 0.4316, 0.6609, 0.3963, 0.6954, 0.3611, 0.7528, 0.7605, 0.7183, 0.7253, 0.7528, 0.69, 0.5624, 0.1505, 0.5624, 0.162, 0.5126, 0.162, 0.5126, 0.1505, 0.7298, 0.6313, 0.6954, 0.5961, 0.7298, 0.5608, 0.9056, 0.08158, 0.9056, 0.07009, 0.9554, 0.07009, 0.9554, 0.08158, 0.5624, 0.162, 0.5624, 0.1505, 0.6123, 0.1505, 0.6123, 0.162, 0.7298, 0.6313, 0.6954, 0.6665, 0.6609, 0.6313, 0.6954, 0.5961, 0.9056, 0.2967, 0.9056, 0.2852, 0.9554, 0.2852, 0.9554, 0.2967, 0.8821, 0.001172, 0.8821, 0.01266, 0.8323, 0.01266, 0.8323, 0.001172, 0.6954, 0.9307, 0.7068, 0.9307, 0.7068, 0.9805, 0.6954, 0.9805, 0.7298, 0.5608, 0.6954, 0.5961, 0.6609, 0.5608, 0.6954, 0.5256, 0.9056, 0.116, 0.9056, 0.1046, 0.9554, 0.1046, 0.9554, 0.116, 0.9164, 0.7719, 0.9651, 0.7719, 0.9651, 0.8218, 0.4215, 0.1188, 0.4215, 0.1073, 0.4713, 0.1073, 0.4713, 0.1188, 0.5624, 0.3169, 0.5624, 0.2681, 0.6123, 0.2681, 0.4215, 0.03842, 0.4215, 0.0499, 0.3716, 0.0499, 0.3716, 0.03842, 0.4215, 0.1073, 0.4215, 0.1188, 0.3716, 0.1188, 0.3716, 0.1073, 0.5624, 0.3169, 0.5126, 0.3169, 0.5126, 0.2681, 0.5624, 0.2681, 0.8323, 0.1877, 0.8323, 0.1763, 0.8821, 0.1763, 0.8821, 0.1877, 0.8821, 0.07009, 0.8821, 0.08158, 0.8323, 0.08158, 0.8323, 0.07009, 0.6593, 0.02414, 0.6593, 0.01266, 0.7091, 0.01266, 0.7091, 0.02414, 0.6123, 0.2681, 0.5624, 0.2681, 0.5624, 0.2194, 0.6123, 0.2194, 0.5126, 0.09306, 0.5126, 0.08158, 0.5624, 0.08158, 0.5624, 0.09306, 0.8447, 0.7719, 0.8934, 0.7719, 0.8934, 0.8218, 0.6856, 0.185, 0.6856, 0.1964, 0.6358, 0.1964, 0.6358, 0.185, 0.8447, 0.6986, 0.8934, 0.6986, 0.8934, 0.7484, 0.7298, 0.8573, 0.7413, 0.8573, 0.7413, 0.9072, 0.7298, 0.9072, 0.6856, 0.1964, 0.6856, 0.185, 0.7354, 0.185, 0.7354, 0.1964, 0.8447, 0.6986, 0.8447, 0.6487, 0.8934, 0.6487, 0.8934, 0.6986, 0.6954, 0.8573, 0.7068, 0.8573, 0.7068, 0.9072, 0.6954, 0.9072, 0.4215, 0.07288, 0.4215, 0.08436, 0.3716, 0.08436, 0.3716, 0.07288, 0.7589, 0.01266, 0.7589, 0.001172, 0.8088, 0.001172, 0.8088, 0.01266, 0.8934, 0.7484, 0.8934, 0.6986, 0.9421, 0.6986, 0.9421, 0.7484, 0.5859, 0.0586, 0.5859, 0.04712, 0.6358, 0.04712, 0.6358, 0.0586, 0.3481, 0.225, 0.3481, 0.1763, 0.398, 0.1763, 0.5624, 0.185, 0.5624, 0.1964, 0.5126, 0.1964, 0.5126, 0.185, 0.8217, 0.4668, 0.7873, 0.4316, 0.8217, 0.3963, 0.8323, 0.2222, 0.8323, 0.2107, 0.8821, 0.2107, 0.8821, 0.2222, 0.5624, 0.1964, 0.5624, 0.185, 0.6123, 0.185, 0.6123, 0.1964, 0.8217, 0.4668, 0.7873, 0.5021, 0.7528, 0.4668, 0.7873, 0.4316, 0.6593, 0.0586, 0.6593, 0.04712, 0.7091, 0.04712, 0.7091, 0.0586, 0.9554, 0.03563, 0.9554, 0.04712, 0.9056, 0.04712, 0.9056, 0.03563, 0.6358, 0.01266, 0.6358, 0.02414, 0.5859, 0.02414, 0.5859, 0.01266, 0.8217, 0.3963, 0.7873, 0.4316, 0.7528, 0.3963, 0.7873, 0.3611, 0.6609, 0.784, 0.7096, 0.8339, 0.7096, 0.784, 0.7643, 0.8573, 0.7643, 0.9072, 0.7758, 0.9072, 0.7758, 0.8573, 0.9623, 0.8951, 0.9623, 0.8453, 0.9508, 0.8453, 0.9508, 0.8951, 0.8217, 0.6313, 0.8217, 0.5608, 0.7873, 0.5961, 0.7589, 0.116, 0.8088, 0.116, 0.8088, 0.1046, 0.7589, 0.1046, 0.3716, 0.1533, 0.4215, 0.1533, 0.4215, 0.1418, 0.3716, 0.1418, 0.9164, 0.8453, 0.9164, 0.8951, 0.9279, 0.8951, 0.9279, 0.8453, 0.8217, 0.6313, 0.7873, 0.5961, 0.7528, 0.6313, 0.7873, 0.6665, 0.8102, 0.8132, 0.8102, 0.863, 0.8217, 0.863, 0.8217, 0.8132, 0.4215, 0.1533, 0.4713, 0.1533, 0.4713, 0.1418, 0.4215, 0.1418, 0.9508, 0.9186, 0.9508, 0.9684, 0.9623, 0.9684, 0.9623, 0.9186, 0.8217, 0.5608, 0.7873, 0.5256, 0.7528, 0.5608, 0.7873, 0.5961, 0.7589, 0.2222, 0.8088, 0.1735, 0.7589, 0.1735, 0.8088, 0.07009, 0.7589, 0.07009, 0.7589, 0.08158, 0.8088, 0.08158, 0.6856, 0.3169, 0.7354, 0.2681, 0.6856, 0.2681, 0.5859, 0.09306, 0.6358, 0.09306, 0.6358, 0.08158, 0.5859, 0.08158, 0.6123, 0.116, 0.5624, 0.116, 0.5624, 0.1275, 0.6123, 0.1275, 0.6856, 0.3169, 0.6856, 0.2681, 0.6358, 0.2681, 0.6358, 0.3169, 0.8447, 0.8453, 0.8447, 0.8951, 0.8562, 0.8951, 0.8562, 0.8453, 0.5624, 0.116, 0.5126, 0.116, 0.5126, 0.1275, 0.5624, 0.1275, 0.9136, 0.9186, 0.9136, 0.9684, 0.9251, 0.9684, 0.9251, 0.9186, 0.7354, 0.2681, 0.7354, 0.2194, 0.6856, 0.2194, 0.6856, 0.2681, 0.6609, 0.8573, 0.6609, 0.9072, 0.6724, 0.9072, 0.6724, 0.8573, 0.6954, 0.7605, 0.6954, 0.69, 0.6609, 0.7253, 0.6609, 0.9307, 0.6609, 0.9805, 0.6724, 0.9805, 0.6724, 0.9307, 0.9421, 0.5754, 0.8934, 0.5256, 0.8934, 0.5754, 0.9056, 0.2278, 0.9554, 0.2278, 0.9554, 0.2163, 0.9056, 0.2163, 0.6358, 0.1275, 0.6856, 0.1275, 0.6856, 0.116, 0.6358, 0.116, 0.9421, 0.5754, 0.8934, 0.5754, 0.8934, 0.6252, 0.9421, 0.6252, 0.5126, 0.0586, 0.5624, 0.0586, 0.5624, 0.04712, 0.5126, 0.04712, 0.6856, 0.1275, 0.7354, 0.1275, 0.7354, 0.116, 0.6856, 0.116, 0.7298, 0.9307, 0.7298, 0.9805, 0.7413, 0.9805, 0.7413, 0.9307, 0.8934, 0.5256, 0.8447, 0.5256, 0.8447, 0.5754, 0.8934, 0.5754, 0.8323, 0.116, 0.8821, 0.116, 0.8821, 0.1046, 0.8323, 0.1046, 0.7589, 0.2939, 0.8088, 0.2452, 0.7589, 0.2452, 0.8562, 0.9684, 0.8562, 0.9186, 0.8447, 0.9186, 0.8447, 0.9684, 0.3481, 0.2967, 0.398, 0.3454, 0.398, 0.2967, 0.8821, 0.1505, 0.9319, 0.1505, 0.9319, 0.139, 0.8821, 0.139, 0.8217, 0.7897, 0.8217, 0.7399, 0.8102, 0.7399, 0.8102, 0.7897, 0.3481, 0.2967, 0.398, 0.2967, 0.398, 0.248, 0.3481, 0.248, 0.8906, 0.9684, 0.8906, 0.9186, 0.8791, 0.9186, 0.8791, 0.9684, 0.8217, 0.7399, 0.8217, 0.69, 0.8102, 0.69, 0.8102, 0.7399, 0.7643, 0.9307, 0.7643, 0.9805, 0.7758, 0.9805, 0.7758, 0.9307, 0.398, 0.3454, 0.4478, 0.3454, 0.4478, 0.2967, 0.398, 0.2967, 0.7091, 0.08158, 0.6593, 0.08158, 0.6593, 0.09306, 0.7091, 0.09306, 0.4215, 0.1763, 0.4713, 0.225, 0.4713, 0.1763, 0.8821, 0.03563, 0.8323, 0.03563, 0.8323, 0.04712, 0.8821, 0.04712, 0.9136, 0.4668, 0.9136, 0.3963, 0.8791, 0.4316, 0.8102, 0.8865, 0.8102, 0.9364, 0.8217, 0.9364, 0.8217, 0.8865, 0.6358, 0.162, 0.6856, 0.162, 0.6856, 0.1505, 0.6358, 0.1505, 0.9136, 0.4668, 0.8791, 0.4316, 0.8447, 0.4668, 0.8791, 0.5021, 0.7589, 0.04712, 0.8088, 0.04712, 0.8088, 0.03563, 0.7589, 0.03563, 0.6856, 0.162, 0.7354, 0.162, 0.7354, 0.1505, 0.6856, 0.1505, 0.5624, 0.01266, 0.5126, 0.01266, 0.5126, 0.02414, 0.5624, 0.02414, 0.9136, 0.3963, 0.8791, 0.3611, 0.8447, 0.3963, 0.8791, 0.4316])
_ca = me_lightbarmesh_001.color_attributes.new('Col', 'BYTE_COLOR', 'CORNER')
_ca.data.foreach_set('color', [1.0, 1.0, 1.0, 1.0, 1.0, 1.0, 1.0, 1.0, 1.0, 1.0, 1.0, 1.0, 1.0, 1.0, 1.0, 1.0, 1.0, 1.0, 1.0, 1.0, 1.0, 1.0, 1.0, 1.0, 1.0, 1.0, 1.0, 1.0, 1.0, 1.0, 1.0, 1.0, 1.0, 1.0, 1.0, 1.0, 1.0, 1.0, 1.0, 1.0, 1.0, 1.0, 1.0, 1.0, 1.0, 1.0, 1.0, 1.0, 1.0, 1.0, 1.0, 1.0, 1.0, 1.0, 1.0, 1.0, 1.0, 1.0, 1.0, 1.0, 1.0, 1.0, 1.0, 1.0, 1.0, 1.0, 1.0, 1.0, 1.0, 1.0, 1.0, 1.0, 1.0, 1.0, 1.0, 1.0, 1.0, 1.0, 1.0, 1.0, 1.0, 1.0, 1.0, 1.0, 1.0, 1.0, 1.0, 1.0, 1.0, 1.0, 1.0, 1.0, 1.0, 1.0, 1.0, 1.0, 1.0, 1.0, 1.0, 1.0, 1.0, 1.0, 1.0, 1.0, 1.0, 1.0, 1.0, 1.0, 1.0, 1.0, 1.0, 1.0, 1.0, 1.0, 1.0, 1.0, 1.0, 1.0, 1.0, 1.0, 1.0, 1.0, 1.0, 1.0, 1.0, 1.0, 1.0, 1.0, 1.0, 1.0, 1.0, 1.0, 1.0, 1.0, 1.0, 1.0, 1.0, 1.0, 1.0, 1.0, 1.0, 1.0, 1.0, 1.0, 1.0, 1.0, 1.0, 1.0, 1.0, 1.0, 1.0, 1.0, 1.0, 1.0, 1.0, 1.0, 1.0, 1.0, 1.0, 1.0, 1.0, 1.0, 1.0, 1.0, 1.0, 1.0, 1.0, 1.0, 1.0, 1.0, 1.0, 1.0, 1.0, 1.0, 1.0, 1.0, 1.0, 1.0, 1.0, 1.0, 1.0, 1.0, 1.0, 1.0, 1.0, 1.0, 1.0, 1.0, 1.0, 1.0, 1.0, 1.0, 1.0, 1.0, 1.0, 1.0, 1.0, 1.0, 1.0, 1.0, 1.0, 1.0, 1.0, 1.0, 1.0, 1.0, 1.0, 1.0, 1.0, 1.0, 1.0, 1.0, 1.0, 1.0, 1.0, 1.0, 1.0, 1.0, 1.0, 1.0, 1.0, 1.0, 1.0, 1.0, 1.0, 1.0, 1.0, 1.0, 1.0, 1.0, 1.0, 1.0, 1.0, 1.0, 1.0, 1.0, 1.0, 1.0, 1.0, 1.0, 1.0, 1.0, 1.0, 1.0, 1.0, 1.0, 1.0, 1.0, 1.0, 1.0, 1.0, 1.0, 1.0, 1.0, 1.0, 1.0, 1.0, 1.0, 1.0, 1.0, 1.0, 1.0, 1.0, 1.0, 1.0, 1.0, 1.0, 1.0, 1.0, 1.0, 1.0, 1.0, 1.0, 1.0, 1.0, 1.0, 1.0, 1.0, 1.0, 1.0, 1.0, 1.0, 1.0, 1.0, 1.0, 1.0, 1.0, 1.0, 1.0, 1.0, 1.0, 1.0, 1.0, 1.0, 1.0, 1.0, 1.0, 1.0, 1.0, 1.0, 1.0, 1.0, 1.0, 1.0, 1.0, 1.0, 1.0, 1.0, 1.0, 1.0, 1.0, 1.0, 1.0, 1.0, 1.0, 1.0, 1.0, 1.0, 1.0, 1.0, 1.0, 1.0, 1.0, 1.0, 1.0, 1.0, 1.0, 1.0, 1.0, 1.0, 1.0, 1.0, 1.0, 1.0, 1.0, 1.0, 1.0, 1.0, 1.0, 1.0, 1.0, 1.0, 1.0, 1.0, 1.0, 1.0, 1.0, 1.0, 1.0, 1.0, 1.0, 1.0, 1.0, 1.0, 1.0, 1.0, 1.0, 1.0, 1.0, 1.0, 1.0, 1.0, 1.0, 1.0, 1.0, 1.0, 1.0, 1.0, 1.0, 1.0, 1.0, 1.0, 1.0, 1.0, 1.0, 1.0, 1.0, 1.0, 1.0, 1.0, 1.0, 1.0, 1.0, 1.0, 1.0, 1.0, 1.0, 1.0, 1.0, 1.0, 1.0, 1.0, 1.0, 1.0, 1.0, 1.0, 1.0, 1.0, 1.0, 1.0, 1.0, 1.0, 1.0, 1.0, 1.0, 1.0, 1.0, 1.0, 1.0, 1.0, 1.0, 1.0, 1.0, 1.0, 1.0, 1.0, 1.0, 1.0, 1.0, 1.0, 1.0, 1.0, 1.0, 1.0, 1.0, 1.0, 1.0, 1.0, 1.0, 1.0, 1.0, 1.0, 1.0, 1.0, 1.0, 1.0, 1.0, 1.0, 1.0, 1.0, 1.0, 1.0, 1.0, 1.0, 1.0, 1.0, 1.0, 1.0, 1.0, 1.0, 1.0, 1.0, 1.0, 1.0, 1.0, 1.0, 1.0, 1.0, 1.0, 1.0, 1.0, 1.0, 1.0, 1.0, 1.0, 1.0, 1.0, 1.0, 1.0, 1.0, 1.0, 1.0, 1.0, 1.0, 1.0, 1.0, 1.0, 1.0, 1.0, 1.0, 1.0, 1.0, 1.0, 1.0, 1.0, 1.0, 1.0, 1.0, 1.0, 1.0, 1.0, 1.0, 1.0, 1.0, 1.0, 1.0, 1.0, 1.0, 1.0, 1.0, 1.0, 1.0, 1.0, 1.0, 1.0, 1.0, 1.0, 1.0, 1.0, 1.0, 1.0, 1.0, 1.0, 1.0, 1.0, 1.0, 1.0, 1.0, 1.0, 1.0, 1.0, 1.0, 1.0, 1.0, 1.0, 1.0, 1.0, 1.0, 1.0, 1.0, 1.0, 1.0, 1.0, 1.0, 1.0, 1.0, 1.0, 1.0, 1.0, 1.0, 1.0, 1.0, 1.0, 1.0, 1.0, 1.0, 1.0, 1.0, 1.0, 1.0, 1.0, 1.0, 1.0, 1.0, 1.0, 1.0, 1.0, 1.0, 1.0, 1.0, 1.0, 1.0, 1.0, 1.0, 1.0, 1.0, 1.0, 1.0, 1.0, 1.0, 1.0, 1.0, 1.0, 1.0, 1.0, 1.0, 1.0, 1.0, 1.0, 1.0, 1.0, 1.0, 1.0, 1.0, 1.0, 1.0, 1.0, 1.0, 1.0, 1.0, 1.0, 1.0, 1.0, 1.0, 1.0, 1.0, 1.0, 1.0, 1.0, 1.0, 1.0, 1.0, 1.0, 1.0, 1.0, 1.0, 1.0, 1.0, 1.0, 1.0, 1.0, 1.0, 1.0, 1.0, 1.0, 1.0, 1.0, 1.0, 1.0, 1.0, 1.0, 1.0, 1.0, 1.0, 1.0, 1.0, 1.0, 1.0, 1.0, 1.0, 1.0, 1.0, 1.0, 1.0, 1.0, 1.0, 1.0, 1.0, 1.0, 1.0, 1.0, 1.0, 1.0, 1.0, 1.0, 1.0, 1.0, 1.0, 1.0, 1.0, 1.0, 1.0, 1.0, 1.0, 1.0, 1.0, 1.0, 1.0, 1.0, 1.0, 1.0, 1.0, 1.0, 1.0, 1.0, 1.0, 1.0, 1.0, 1.0, 1.0, 1.0, 1.0, 1.0, 1.0, 1.0, 1.0, 1.0, 1.0, 1.0, 1.0, 1.0, 1.0, 1.0, 1.0, 1.0, 1.0, 1.0, 1.0, 1.0, 1.0, 1.0, 1.0, 1.0, 1.0, 1.0, 1.0, 1.0, 1.0, 1.0, 1.0, 1.0, 1.0, 1.0, 1.0, 1.0, 1.0, 1.0, 1.0, 1.0, 1.0, 1.0, 1.0, 1.0, 1.0, 1.0, 1.0, 1.0, 1.0, 1.0, 1.0, 1.0, 1.0, 1.0, 1.0, 1.0, 1.0, 1.0, 1.0, 1.0, 1.0, 1.0, 1.0, 1.0, 1.0, 1.0, 1.0, 1.0, 1.0, 1.0, 1.0, 1.0, 1.0, 1.0, 1.0, 1.0, 1.0, 1.0, 1.0, 1.0, 1.0, 1.0, 1.0, 1.0, 1.0, 1.0, 1.0, 1.0, 1.0, 1.0, 1.0, 1.0, 1.0, 1.0, 1.0, 1.0, 1.0, 1.0, 1.0, 1.0, 1.0, 1.0, 1.0, 1.0, 1.0, 1.0, 1.0, 1.0, 1.0, 1.0, 1.0, 1.0, 1.0, 1.0, 1.0, 1.0, 1.0, 1.0, 1.0, 1.0, 1.0, 1.0, 1.0, 1.0, 1.0, 1.0, 1.0, 1.0, 1.0, 1.0, 1.0, 1.0, 1.0, 1.0, 1.0, 1.0, 1.0, 1.0, 1.0, 1.0, 1.0, 1.0, 1.0, 1.0, 1.0, 1.0, 1.0, 1.0, 1.0, 1.0, 1.0, 1.0, 1.0, 1.0, 1.0, 1.0, 1.0, 1.0, 1.0, 1.0, 1.0, 1.0, 1.0, 1.0, 1.0, 1.0, 1.0, 1.0, 1.0, 1.0, 1.0, 1.0, 1.0, 1.0, 1.0, 1.0, 1.0, 1.0, 1.0, 1.0, 1.0, 1.0, 1.0, 1.0, 1.0, 1.0, 1.0, 1.0, 1.0, 1.0, 1.0, 1.0, 1.0, 1.0, 1.0, 1.0, 1.0, 1.0, 1.0, 1.0, 1.0, 1.0, 1.0, 1.0, 1.0, 1.0, 1.0, 1.0, 1.0, 1.0, 1.0, 1.0, 1.0, 1.0, 1.0, 1.0, 1.0, 1.0, 1.0, 1.0, 1.0, 1.0, 1.0, 1.0, 1.0, 1.0, 1.0, 1.0, 1.0, 1.0, 1.0, 1.0, 1.0, 1.0, 1.0, 1.0, 1.0, 1.0, 1.0, 1.0, 1.0, 1.0, 1.0, 1.0, 1.0, 1.0, 1.0, 1.0, 1.0, 1.0, 1.0, 1.0, 1.0, 1.0, 1.0, 1.0, 1.0, 1.0, 1.0, 1.0, 1.0, 1.0, 1.0, 1.0, 1.0, 1.0, 1.0, 1.0, 1.0, 1.0, 1.0, 1.0, 1.0, 1.0, 1.0, 1.0, 1.0, 1.0, 1.0, 1.0, 1.0, 1.0, 1.0, 1.0, 1.0, 1.0, 1.0, 1.0, 1.0, 1.0, 1.0, 1.0, 1.0, 1.0, 1.0, 1.0, 1.0, 1.0, 1.0, 1.0, 1.0, 1.0, 1.0, 1.0, 1.0, 1.0, 1.0, 1.0, 1.0, 1.0, 1.0, 1.0, 1.0, 1.0, 1.0, 1.0, 1.0, 1.0, 1.0, 1.0, 1.0, 1.0, 1.0, 1.0, 1.0, 1.0, 1.0, 1.0, 1.0, 1.0, 1.0, 1.0, 1.0, 1.0, 1.0, 1.0, 1.0, 1.0, 1.0, 1.0, 1.0, 1.0, 1.0, 1.0, 1.0, 1.0, 1.0, 1.0, 1.0, 1.0, 1.0, 1.0, 1.0, 1.0, 1.0, 1.0, 1.0, 1.0, 1.0, 1.0, 1.0, 1.0, 1.0, 1.0, 1.0, 1.0, 1.0, 1.0, 1.0, 1.0, 1.0, 1.0, 1.0, 1.0, 1.0, 1.0, 1.0, 1.0, 1.0, 1.0, 1.0, 1.0, 1.0, 1.0, 1.0, 1.0, 1.0, 1.0, 1.0, 1.0, 1.0, 1.0, 1.0, 1.0, 1.0, 1.0, 1.0, 1.0, 1.0, 1.0, 1.0, 1.0, 1.0, 1.0, 1.0, 1.0, 1.0, 1.0, 1.0, 1.0, 1.0, 1.0, 1.0, 1.0, 1.0, 1.0, 1.0, 1.0, 1.0, 1.0, 1.0, 1.0, 1.0, 1.0, 1.0, 1.0, 1.0, 1.0, 1.0, 1.0, 1.0, 1.0, 1.0, 1.0, 1.0, 1.0, 1.0, 1.0, 1.0, 1.0, 1.0, 1.0, 1.0, 1.0, 1.0, 1.0, 1.0, 1.0, 1.0, 1.0, 1.0, 1.0, 1.0, 1.0, 1.0, 1.0, 1.0, 1.0, 1.0, 1.0, 1.0, 1.0, 1.0, 1.0, 1.0, 1.0, 1.0, 1.0, 1.0, 1.0, 1.0, 1.0, 1.0, 1.0, 1.0, 1.0, 1.0, 1.0, 1.0, 1.0, 1.0, 1.0, 1.0, 1.0, 1.0, 1.0, 1.0, 1.0, 1.0, 1.0, 1.0, 1.0, 1.0, 1.0, 1.0, 1.0, 1.0, 1.0, 1.0, 1.0, 1.0, 1.0, 1.0, 1.0, 1.0, 1.0, 1.0, 1.0, 1.0, 1.0, 1.0, 1.0, 1.0, 1.0, 1.0, 1.0, 1.0, 1.0, 1.0, 1.0, 1.0, 1.0, 1.0, 1.0, 1.0, 1.0, 1.0, 1.0, 1.0, 1.0, 1.0, 1.0, 1.0, 1.0, 1.0, 1.0, 1.0, 1.0, 1.0, 1.0, 1.0, 1.0, 1.0, 1.0, 1.0, 1.0, 1.0, 1.0, 1.0, 1.0, 1.0, 1.0, 1.0, 1.0, 1.0, 1.0, 1.0, 1.0, 1.0, 1.0, 1.0, 1.0, 1.0, 1.0, 1.0, 1.0, 1.0, 1.0, 1.0, 1.0, 1.0, 1.0, 1.0, 1.0, 1.0, 1.0, 1.0, 1.0, 1.0, 1.0, 1.0, 1.0, 1.0, 1.0, 1.0, 1.0, 1.0, 1.0, 1.0, 1.0, 1.0, 1.0, 1.0, 1.0, 1.0, 1.0, 1.0, 1.0, 1.0, 1.0, 1.0, 1.0, 1.0, 1.0, 1.0, 1.0, 1.0, 1.0, 1.0, 1.0, 1.0, 1.0, 1.0, 1.0, 1.0, 1.0, 1.0, 1.0, 1.0, 1.0, 1.0, 1.0, 1.0, 1.0, 1.0, 1.0, 1.0, 1.0, 1.0, 1.0, 1.0, 1.0, 1.0, 1.0, 1.0, 1.0, 1.0, 1.0, 1.0, 1.0, 1.0, 1.0, 1.0, 1.0, 1.0, 1.0, 1.0, 1.0, 1.0, 1.0, 1.0, 1.0, 1.0, 1.0, 1.0, 1.0, 1.0, 1.0, 1.0, 1.0, 1.0, 1.0, 1.0, 1.0, 1.0, 1.0, 1.0, 1.0, 1.0, 1.0, 1.0, 1.0, 1.0, 1.0, 1.0, 1.0, 1.0, 1.0, 1.0, 1.0, 1.0, 1.0, 1.0, 1.0, 1.0, 1.0, 1.0, 1.0, 1.0, 1.0, 1.0, 1.0, 1.0, 1.0, 1.0, 1.0, 1.0, 1.0, 1.0, 1.0, 1.0, 1.0, 1.0, 1.0, 1.0, 1.0, 1.0, 1.0, 1.0, 1.0, 1.0, 1.0, 1.0, 1.0, 1.0, 1.0, 1.0, 1.0, 1.0, 1.0, 1.0, 1.0, 1.0, 1.0, 1.0, 1.0, 1.0, 1.0, 1.0, 1.0, 1.0, 1.0, 1.0, 1.0, 1.0, 1.0, 1.0, 1.0, 1.0, 1.0, 1.0, 1.0, 1.0, 1.0, 1.0, 1.0, 1.0, 1.0, 1.0, 1.0, 1.0, 1.0, 1.0, 1.0, 1.0, 1.0, 1.0, 1.0, 1.0, 1.0, 1.0, 1.0, 1.0, 1.0, 1.0, 1.0, 1.0, 1.0, 1.0, 1.0, 1.0, 1.0, 1.0, 1.0, 1.0, 1.0, 1.0, 1.0, 1.0, 1.0, 1.0, 1.0, 1.0, 1.0, 1.0, 1.0, 1.0, 1.0, 1.0, 1.0, 1.0, 1.0, 1.0, 1.0, 1.0, 1.0, 1.0, 1.0, 1.0, 1.0, 1.0, 1.0, 1.0, 1.0, 1.0, 1.0, 1.0, 1.0, 1.0, 1.0, 1.0, 1.0, 1.0, 1.0, 1.0, 1.0, 1.0, 1.0, 1.0, 1.0, 1.0, 1.0, 1.0, 1.0, 1.0, 1.0, 1.0, 1.0, 1.0, 1.0, 1.0, 1.0, 1.0, 1.0, 1.0, 1.0, 1.0, 1.0, 1.0, 1.0, 1.0, 1.0, 1.0, 1.0, 1.0, 1.0, 1.0, 1.0, 1.0, 1.0, 1.0, 1.0, 1.0, 1.0, 1.0, 1.0, 1.0, 1.0, 1.0, 1.0, 1.0, 1.0, 1.0, 1.0, 1.0, 1.0, 1.0, 1.0, 1.0, 1.0, 1.0, 1.0, 1.0, 1.0, 1.0, 1.0, 1.0, 1.0, 1.0, 1.0, 1.0, 1.0, 1.0, 1.0, 1.0, 1.0, 1.0, 1.0, 1.0, 1.0, 1.0, 1.0, 1.0, 1.0, 1.0, 1.0, 1.0, 1.0, 1.0, 1.0, 1.0, 1.0, 1.0, 1.0, 1.0, 1.0, 1.0, 1.0, 1.0, 1.0, 1.0, 1.0, 1.0, 1.0, 1.0, 1.0, 1.0, 1.0, 1.0, 1.0, 1.0, 1.0, 1.0, 1.0, 1.0, 1.0, 1.0, 1.0, 1.0, 1.0, 1.0, 1.0, 1.0, 1.0, 1.0, 1.0, 1.0, 1.0, 1.0, 1.0, 1.0, 1.0, 1.0, 1.0, 1.0, 1.0, 1.0, 1.0, 1.0, 1.0, 1.0, 1.0, 1.0, 1.0, 1.0, 1.0, 1.0, 1.0, 1.0, 1.0, 1.0, 1.0, 1.0, 1.0, 1.0, 1.0, 1.0, 1.0, 1.0, 1.0, 1.0, 1.0, 1.0, 1.0, 1.0, 1.0, 1.0, 1.0, 1.0, 1.0, 1.0, 1.0, 1.0, 1.0, 1.0, 1.0, 1.0, 1.0, 1.0, 1.0, 1.0, 1.0, 1.0, 1.0, 1.0, 1.0, 1.0, 1.0, 1.0, 1.0, 1.0, 1.0, 1.0, 1.0, 1.0, 1.0, 1.0, 1.0, 1.0, 1.0, 1.0, 1.0, 1.0, 1.0, 1.0, 1.0, 1.0, 1.0, 1.0, 1.0, 1.0, 1.0, 1.0, 1.0, 1.0, 1.0, 1.0, 1.0, 1.0, 1.0, 1.0, 1.0, 1.0, 1.0, 1.0, 1.0, 1.0, 1.0, 1.0, 1.0, 1.0, 1.0, 1.0, 1.0, 1.0, 1.0, 1.0, 1.0, 1.0, 1.0, 1.0, 1.0, 1.0, 1.0, 1.0, 1.0, 1.0, 1.0, 1.0, 1.0, 1.0, 1.0, 1.0, 1.0, 1.0, 1.0, 1.0, 1.0, 1.0, 1.0, 1.0, 1.0, 1.0, 1.0, 1.0, 1.0, 1.0, 1.0, 1.0, 1.0, 1.0, 1.0, 1.0, 1.0, 1.0, 1.0, 1.0, 1.0, 1.0, 1.0, 1.0, 1.0, 1.0, 1.0, 1.0, 1.0, 1.0, 1.0, 1.0, 1.0, 1.0, 1.0, 1.0, 1.0, 1.0, 1.0, 1.0, 1.0, 1.0, 1.0, 1.0, 1.0, 1.0, 1.0, 1.0, 1.0, 1.0, 1.0, 1.0, 1.0, 1.0, 1.0, 1.0, 1.0, 1.0, 1.0, 1.0, 1.0, 1.0, 1.0, 1.0, 1.0, 1.0, 1.0, 1.0, 1.0, 1.0, 1.0, 1.0, 1.0, 1.0, 1.0, 1.0, 1.0, 1.0, 1.0, 1.0, 1.0, 1.0, 1.0, 1.0, 1.0, 1.0, 1.0, 1.0, 1.0, 1.0, 1.0, 1.0, 1.0, 1.0, 1.0, 1.0, 1.0, 1.0, 1.0, 1.0, 1.0, 1.0, 1.0, 1.0, 1.0, 1.0, 1.0, 1.0, 1.0, 1.0, 1.0, 1.0, 1.0, 1.0, 1.0, 1.0, 1.0, 1.0, 1.0, 1.0, 1.0, 1.0, 1.0, 1.0, 1.0, 1.0, 1.0, 1.0, 1.0, 1.0, 1.0, 1.0, 1.0, 1.0, 1.0, 1.0, 1.0, 1.0, 1.0, 1.0, 1.0, 1.0, 1.0, 1.0, 1.0, 1.0, 1.0, 1.0, 1.0, 1.0, 1.0, 1.0, 1.0, 1.0, 1.0, 1.0, 1.0, 1.0, 1.0, 1.0, 1.0, 1.0, 1.0, 1.0, 1.0, 1.0, 1.0, 1.0, 1.0, 1.0, 1.0, 1.0, 1.0, 1.0, 1.0, 1.0, 1.0, 1.0, 1.0, 1.0, 1.0, 1.0, 1.0, 1.0, 1.0, 1.0, 1.0, 1.0, 1.0, 1.0, 1.0, 1.0, 1.0, 1.0, 1.0, 1.0, 1.0, 1.0, 1.0, 1.0, 1.0, 1.0, 1.0, 1.0, 1.0, 1.0, 1.0, 1.0, 1.0, 1.0, 1.0, 1.0, 1.0, 1.0, 1.0, 1.0, 1.0, 1.0, 1.0, 1.0, 1.0, 1.0, 1.0, 1.0, 1.0, 1.0, 1.0, 1.0, 1.0, 1.0, 1.0, 1.0, 1.0, 1.0, 1.0, 1.0, 1.0, 1.0, 1.0, 1.0, 1.0, 1.0, 1.0, 1.0, 1.0, 1.0, 1.0, 1.0, 1.0, 1.0, 1.0, 1.0, 1.0, 1.0, 1.0, 1.0, 1.0, 1.0, 1.0, 1.0, 1.0, 1.0, 1.0, 1.0, 1.0, 1.0, 1.0, 1.0, 1.0, 1.0, 1.0, 1.0, 1.0, 1.0, 1.0, 1.0, 1.0, 1.0, 1.0, 1.0, 1.0, 1.0, 1.0, 1.0, 1.0, 1.0, 1.0, 1.0, 1.0, 1.0, 1.0, 1.0, 1.0, 1.0, 1.0, 1.0, 1.0, 1.0, 1.0, 1.0, 1.0, 1.0, 1.0, 1.0, 1.0, 1.0, 1.0, 1.0, 1.0, 1.0, 1.0, 1.0, 1.0, 1.0, 1.0, 1.0, 1.0, 1.0, 1.0, 1.0, 1.0, 1.0, 1.0, 1.0, 1.0, 1.0, 1.0, 1.0, 1.0, 1.0, 1.0, 1.0, 1.0, 1.0, 1.0, 1.0, 1.0, 1.0, 1.0, 1.0, 1.0, 1.0, 1.0, 1.0, 1.0, 1.0, 1.0, 1.0, 1.0, 1.0, 1.0, 1.0, 1.0, 1.0, 1.0, 1.0, 1.0, 1.0, 1.0, 1.0, 1.0, 1.0, 1.0, 1.0, 1.0, 1.0, 1.0, 1.0, 1.0, 1.0, 1.0, 1.0, 1.0, 1.0, 1.0, 1.0, 1.0, 1.0, 1.0, 1.0, 1.0, 1.0, 1.0, 1.0, 1.0, 1.0, 1.0, 1.0, 1.0, 1.0, 1.0, 1.0, 1.0, 1.0, 1.0, 1.0, 1.0, 1.0, 1.0, 1.0, 1.0, 1.0, 1.0, 1.0, 1.0, 1.0, 1.0, 1.0, 1.0, 1.0, 1.0, 1.0, 1.0, 1.0, 1.0, 1.0, 1.0, 1.0, 1.0, 1.0, 1.0, 1.0, 1.0, 1.0, 1.0, 1.0, 1.0, 1.0, 1.0, 1.0, 1.0, 1.0, 1.0, 1.0, 1.0, 1.0, 1.0, 1.0, 1.0, 1.0, 1.0, 1.0, 1.0, 1.0, 1.0, 1.0, 1.0, 1.0, 1.0, 1.0, 1.0, 1.0, 1.0, 1.0, 1.0, 1.0, 1.0, 1.0, 1.0, 1.0, 1.0, 1.0, 1.0, 1.0, 1.0, 1.0, 1.0, 1.0, 1.0, 1.0, 1.0, 1.0, 1.0, 1.0, 1.0, 1.0, 1.0, 1.0, 1.0, 1.0, 1.0, 1.0, 1.0, 1.0, 1.0, 1.0, 1.0, 1.0, 1.0, 1.0, 1.0, 1.0, 1.0, 1.0, 1.0, 1.0, 1.0, 1.0, 1.0, 1.0, 1.0, 1.0, 1.0, 1.0, 1.0, 1.0, 1.0, 1.0, 1.0, 1.0, 1.0, 1.0, 1.0, 1.0, 1.0, 1.0, 1.0, 1.0, 1.0, 1.0, 1.0, 1.0, 1.0, 1.0, 1.0, 1.0, 1.0, 1.0, 1.0, 1.0, 1.0, 1.0, 1.0, 1.0, 1.0, 1.0, 1.0, 1.0, 1.0, 1.0, 1.0, 1.0, 1.0, 1.0, 1.0, 1.0, 1.0, 1.0, 1.0, 1.0, 1.0, 1.0, 1.0, 1.0, 1.0, 1.0, 1.0, 1.0, 1.0, 1.0, 1.0, 1.0, 1.0, 1.0, 1.0, 1.0, 1.0, 1.0, 1.0, 1.0, 1.0, 1.0, 1.0, 1.0, 1.0, 1.0, 1.0, 1.0, 1.0, 1.0, 1.0, 1.0, 1.0, 1.0, 1.0, 1.0, 1.0, 1.0, 1.0, 1.0, 1.0, 1.0, 1.0, 1.0, 1.0, 1.0, 1.0, 1.0, 1.0, 1.0, 1.0, 1.0, 1.0, 1.0, 1.0, 1.0, 1.0, 1.0, 1.0, 1.0, 1.0, 1.0, 1.0, 1.0, 1.0, 1.0, 1.0, 1.0, 1.0, 1.0, 1.0, 1.0, 1.0, 1.0, 1.0, 1.0, 1.0, 1.0, 1.0, 1.0, 1.0, 1.0, 1.0, 1.0, 1.0, 1.0, 1.0, 1.0, 1.0, 1.0, 1.0, 1.0, 1.0, 1.0, 1.0, 1.0, 1.0, 1.0, 1.0, 1.0, 1.0, 1.0, 1.0, 1.0, 1.0, 1.0, 1.0, 1.0, 1.0, 1.0, 1.0, 1.0, 1.0, 1.0, 1.0, 1.0, 1.0, 1.0, 1.0, 1.0, 1.0, 1.0, 1.0, 1.0, 1.0, 1.0, 1.0, 1.0, 1.0, 1.0, 1.0, 1.0, 1.0, 1.0, 1.0, 1.0, 1.0, 1.0, 1.0, 1.0, 1.0, 1.0, 1.0, 1.0, 1.0, 1.0, 1.0, 1.0, 1.0, 1.0, 1.0, 1.0, 1.0, 1.0, 1.0, 1.0, 1.0, 1.0, 1.0, 1.0, 1.0, 1.0, 1.0, 1.0, 1.0, 1.0, 1.0, 1.0, 1.0, 1.0, 1.0, 1.0, 1.0, 1.0, 1.0, 1.0, 1.0, 1.0, 1.0, 1.0, 1.0, 1.0, 1.0, 1.0, 1.0, 1.0, 1.0, 1.0, 1.0, 1.0, 1.0, 1.0, 1.0, 1.0, 1.0, 1.0, 1.0, 1.0, 1.0, 1.0, 1.0, 1.0, 1.0, 1.0, 1.0, 1.0, 1.0, 1.0, 1.0, 1.0, 1.0, 1.0, 1.0, 1.0, 1.0, 1.0, 1.0, 1.0, 1.0, 1.0, 1.0, 1.0, 1.0, 1.0, 1.0, 1.0, 1.0, 1.0, 1.0, 1.0, 1.0, 1.0, 1.0, 1.0, 1.0, 1.0, 1.0, 1.0, 1.0, 1.0, 1.0, 1.0, 1.0, 1.0, 1.0, 1.0, 1.0, 1.0, 1.0, 1.0, 1.0, 1.0, 1.0, 1.0, 1.0, 1.0, 1.0, 1.0, 1.0, 1.0, 1.0, 1.0, 1.0, 1.0, 1.0, 1.0, 1.0, 1.0, 1.0, 1.0, 1.0, 1.0, 1.0, 1.0, 1.0, 1.0, 1.0, 1.0, 1.0, 1.0, 1.0, 1.0, 1.0, 1.0, 1.0, 1.0, 1.0, 1.0, 1.0, 1.0, 1.0, 1.0, 1.0, 1.0, 1.0, 1.0, 1.0, 1.0, 1.0, 1.0, 1.0, 1.0, 1.0, 1.0, 1.0, 1.0, 1.0, 1.0, 1.0, 1.0, 1.0, 1.0, 1.0, 1.0, 1.0, 1.0, 1.0, 1.0, 1.0, 1.0, 1.0, 1.0, 1.0, 1.0, 1.0, 1.0, 1.0, 1.0, 1.0, 1.0, 1.0, 1.0, 1.0, 1.0, 1.0, 1.0, 1.0, 1.0, 1.0, 1.0, 1.0, 1.0, 1.0, 1.0, 1.0, 1.0, 1.0, 1.0, 1.0, 1.0, 1.0, 1.0, 1.0, 1.0, 1.0, 1.0, 1.0, 1.0, 1.0, 1.0, 1.0, 1.0, 1.0, 1.0, 1.0, 1.0, 1.0, 1.0, 1.0, 1.0, 1.0, 1.0, 1.0, 1.0, 1.0, 1.0, 1.0, 1.0, 1.0, 1.0, 1.0, 1.0, 1.0, 1.0, 1.0, 1.0, 1.0, 1.0, 1.0, 1.0, 1.0, 1.0, 1.0, 1.0, 1.0, 1.0, 1.0, 1.0, 1.0, 1.0, 1.0, 1.0, 1.0, 1.0, 1.0, 1.0, 1.0, 1.0, 1.0, 1.0, 1.0, 1.0, 1.0, 1.0, 1.0, 1.0, 1.0, 1.0, 1.0, 1.0, 1.0, 1.0, 1.0, 1.0, 1.0, 1.0, 1.0, 1.0, 1.0, 1.0, 1.0, 1.0, 1.0, 1.0, 1.0, 1.0, 1.0, 1.0, 1.0, 1.0, 1.0, 1.0, 1.0, 1.0, 1.0, 1.0, 1.0, 1.0, 1.0, 1.0, 1.0, 1.0, 1.0, 1.0, 1.0, 1.0, 1.0, 1.0, 1.0, 1.0, 1.0, 1.0, 1.0, 1.0, 1.0, 1.0, 1.0, 1.0, 1.0, 1.0, 1.0, 1.0, 1.0, 1.0, 1.0, 1.0, 1.0, 1.0, 1.0, 1.0, 1.0, 1.0, 1.0, 1.0, 1.0, 1.0, 1.0, 1.0, 1.0, 1.0, 1.0, 1.0, 1.0, 1.0, 1.0, 1.0, 1.0, 1.0, 1.0, 1.0, 1.0, 1.0, 1.0, 1.0, 1.0, 1.0, 1.0, 1.0, 1.0, 1.0, 1.0, 1.0, 1.0, 1.0, 1.0, 1.0, 1.0, 1.0, 1.0, 1.0, 1.0, 1.0, 1.0, 1.0, 1.0, 1.0, 1.0, 1.0, 1.0, 1.0, 1.0, 1.0, 1.0, 1.0, 1.0, 1.0, 1.0, 1.0, 1.0, 1.0, 1.0, 1.0, 1.0, 1.0, 1.0, 1.0, 1.0, 1.0, 1.0, 1.0, 1.0, 1.0, 1.0, 1.0, 1.0, 1.0, 1.0, 1.0, 1.0, 1.0, 1.0, 1.0, 1.0, 1.0, 1.0, 1.0, 1.0, 1.0, 1.0, 1.0, 1.0, 1.0, 1.0, 1.0, 1.0, 1.0, 1.0, 1.0, 1.0, 1.0, 1.0, 1.0, 1.0, 1.0, 1.0, 1.0, 1.0, 1.0, 1.0, 1.0, 1.0, 1.0, 1.0, 1.0, 1.0, 1.0, 1.0, 1.0, 1.0, 1.0, 1.0, 1.0, 1.0, 1.0, 1.0, 1.0, 1.0, 1.0, 1.0, 1.0, 1.0, 1.0, 1.0, 1.0, 1.0, 1.0, 1.0, 1.0, 1.0, 1.0, 1.0, 1.0, 1.0, 1.0, 1.0, 1.0, 1.0, 1.0, 1.0, 1.0, 1.0, 1.0, 1.0, 1.0, 1.0, 1.0, 1.0, 1.0, 1.0, 1.0, 1.0, 1.0, 1.0, 1.0, 1.0, 1.0, 1.0, 1.0, 1.0, 1.0, 1.0, 1.0, 1.0, 1.0, 1.0, 1.0, 1.0, 1.0, 1.0, 1.0, 1.0, 1.0, 1.0, 1.0, 1.0, 1.0, 1.0, 1.0, 1.0, 1.0, 1.0, 1.0, 1.0, 1.0, 1.0, 1.0, 1.0, 1.0, 1.0, 1.0, 1.0, 1.0, 1.0, 1.0, 1.0, 1.0, 1.0, 1.0, 1.0, 1.0, 1.0, 1.0, 1.0, 1.0, 1.0, 1.0, 1.0, 1.0, 1.0, 1.0, 1.0, 1.0, 1.0, 1.0, 1.0, 1.0, 1.0, 1.0, 1.0, 1.0, 1.0, 1.0, 1.0, 1.0, 1.0, 1.0, 1.0, 1.0, 1.0, 1.0, 1.0, 1.0, 1.0, 1.0, 1.0, 1.0, 1.0, 1.0, 1.0, 1.0, 1.0, 1.0, 1.0, 1.0, 1.0, 1.0, 1.0, 1.0, 1.0, 1.0, 1.0, 1.0, 1.0, 1.0, 1.0, 1.0, 1.0, 1.0, 1.0, 1.0, 1.0, 1.0, 1.0, 1.0, 1.0, 1.0, 1.0, 1.0, 1.0, 1.0, 1.0, 1.0, 1.0, 1.0, 1.0, 1.0, 1.0, 1.0, 1.0, 1.0, 1.0, 1.0, 1.0, 1.0, 1.0, 1.0, 1.0, 1.0, 1.0, 1.0, 1.0, 1.0, 1.0, 1.0, 1.0, 1.0, 1.0, 1.0, 1.0, 1.0, 1.0, 1.0, 1.0, 1.0, 1.0, 1.0, 1.0, 1.0, 1.0, 1.0, 1.0, 1.0, 1.0, 1.0, 1.0, 1.0, 1.0, 1.0, 1.0, 1.0, 1.0, 1.0, 1.0, 1.0, 1.0, 1.0, 1.0, 1.0, 1.0, 1.0, 1.0, 1.0, 1.0, 1.0, 1.0, 1.0, 1.0, 1.0, 1.0, 1.0, 1.0, 1.0, 1.0, 1.0, 1.0, 1.0, 1.0, 1.0, 1.0, 1.0, 1.0, 1.0, 1.0, 1.0, 1.0, 1.0, 1.0, 1.0, 1.0, 1.0, 1.0, 1.0, 1.0, 1.0, 1.0, 1.0, 1.0, 1.0, 1.0, 1.0, 1.0, 1.0, 1.0, 1.0, 1.0, 1.0, 1.0, 1.0, 1.0, 1.0, 1.0, 1.0, 1.0, 1.0, 1.0, 1.0, 1.0, 1.0, 1.0, 1.0, 1.0, 1.0])
me_lightbarmesh_001.materials.append(mat_lightbar_000)
me_lightbarmesh_001.use_remesh_preserve_volume = False
me_lightbarmesh_001.use_remesh_preserve_attributes = False
me_lightbarmesh_001.use_mirror_vertex_groups = False
me_lightbarmesh_001.use_paint_bone_selection = False
me_lightbarmesh_001.use_paint_mask = True
me_lightbarmesh_001.update()

# ---- objects
ob_doorframe = bpy.data.objects.new('DoorFrame', me_doorframemesh)
ob_doorleft = bpy.data.objects.new('DoorLeft', me_doorleftmesh)
ob_doorright = bpy.data.objects.new('DoorRight', me_doorrightmesh)
ob_button_001 = bpy.data.objects.new('Button.001', me_buttonmesh_001)
ob_lightbar_001 = bpy.data.objects.new('LightBar.001', me_lightbarmesh_001)

# ---- transforms, parenting, visibility, modifiers, constraints
ob_doorframe.location = (0.0, 0.0, 0.0)
ob_doorframe.lock_rotations_4d = False
ob_doorframe.empty_display_type = 'ARROWS'
ob_doorframe.lineart.crease_threshold = 0.0
_m = ob_doorframe.modifiers.new('Mirror', 'MIRROR')
ob_doorleft.location = (1.0, 0.0, 0.0)
ob_doorleft.lock_rotations_4d = False
ob_doorleft.empty_display_type = 'ARROWS'
ob_doorleft.lineart.crease_threshold = 0.0
_m = ob_doorleft.modifiers.new('Bevel', 'BEVEL')
_m.limit_method = 'NONE'
_m.spread = 0.0
ob_doorright.location = (-1.0, 0.0, 0.0)
ob_doorright.lock_rotations_4d = False
ob_doorright.empty_display_type = 'ARROWS'
ob_doorright.lineart.crease_threshold = 0.0
_m = ob_doorright.modifiers.new('Bevel', 'BEVEL')
_m.limit_method = 'NONE'
_m.spread = 0.0
ob_button_001.location = (20.0, 0.0, 0.0)
ob_button_001.lineart.crease_threshold = 0.0
ob_lightbar_001.location = (-20.0, 0.0, 0.0)
ob_lightbar_001.lineart.crease_threshold = 0.0

# ---- collection membership
col_collection_1.objects.link(ob_doorframe)
col_collection_1.objects.link(ob_doorleft)
col_collection_1.objects.link(ob_doorright)
col_collection_1.objects.link(ob_button_001)
col_collection_1.objects.link(ob_lightbar_001)

# ---- scene / render settings (as saved in the file)
scene.frame_start = 1; scene.frame_end = 250; scene.frame_set(1)
scene.render.engine = 'CYCLES'
scene.render.resolution_percentage = 50
scene.render.dither_intensity = 0.0
scene.cycles.use_denoising = False
scene.cycles.samples = 10
scene.cycles.sampling_pattern = 'TABULATED_SOBOL'
scene.cycles.light_sampling_threshold = 0.0
scene.cycles.use_adaptive_sampling = False
scene.cycles.use_light_tree = False
scene.cycles.blur_glossy = 0.0
scene.cycles.pixel_filter_type = 'GAUSSIAN'
scene.cycles.sample_clamp_indirect = 0.0
scene.view_settings.view_transform = 'Standard'
bpy.context.view_layer.update()

# ---- added for rendering (the .blend has no active camera and no usable light): camera, sun
cam_auto = bpy.data.cameras.new('AutoCamera')
cam_auto.lens = 50.0
cam_auto.sensor_width = 36.0
cam_auto.clip_end = 1000.0
ob_auto_camera = bpy.data.objects.new('AutoCamera', cam_auto)
scene.collection.objects.link(ob_auto_camera)
ob_auto_camera.location = (46.5244, -54.1603, 40.5436)
ob_auto_camera.rotation_euler = (1.09748, -7.21219e-08, 0.694738)
scene.camera = ob_auto_camera
light_auto_sun = bpy.data.lights.new('AutoSun', 'SUN')
light_auto_sun.energy = 3.0
light_auto_sun.angle = 0.0523599
ob_auto_sun = bpy.data.objects.new('AutoSun', light_auto_sun)
scene.collection.objects.link(ob_auto_sun)
ob_auto_sun.rotation_euler = (0.872665, 0.174533, 0.523599)
bpy.context.view_layer.update()
